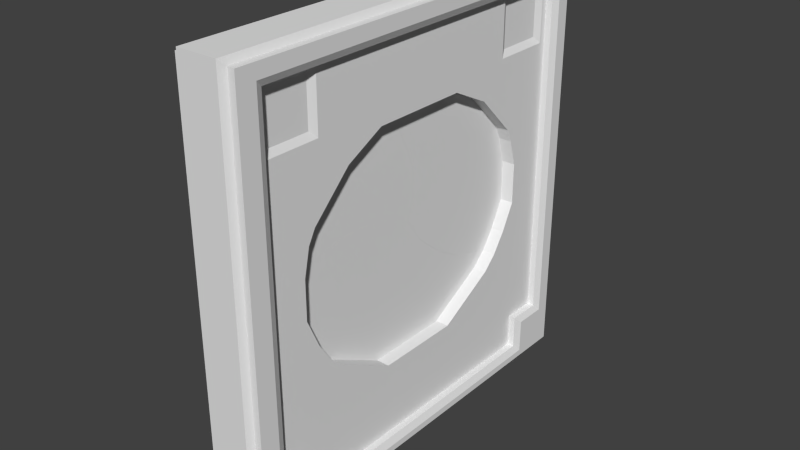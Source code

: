 # Source: door5.blend  (saved by Blender 2.72.0; exported with 4.5.12 LTS)
import bpy
from mathutils import Matrix  # noqa: F401  (used for matrix-valued properties, if any)

bpy.ops.wm.read_factory_settings(use_empty=True)
scene = bpy.context.scene
scene.name = 'Scene'

# ---- collections
col_collection_1 = bpy.data.collections.new('Collection 1'); scene.collection.children.link(col_collection_1)

# ---- materials (node trees are filled in below, after node groups)
mat_door_iris = bpy.data.materials.new('door_iris')
mat_door_iris.alpha_threshold = 0.0
mat_door_iris.use_transparent_shadow = False
mat_door_iris.roughness = 0.5

# ---- material node trees

# ---- world
world_world = bpy.data.worlds.new('World'); scene.world = world_world
world_world.color = (0.05088, 0.05088, 0.05088)
world_world.use_sun_shadow = False
world_world.sun_shadow_jitter_overblur = 0.0
world_world.cycles.sampling_method = 'MANUAL'
world_world.cycles.sample_map_resolution = 256

# ---- meshes
me_cube_001 = bpy.data.meshes.new('Cube.001')
me_cube_001.from_pydata([(-1.0, -6.013, -1.271), (-1.0, 5.474, -1.271), (1.0, 5.474, -1.271), (1.0, -6.013, -1.271), (-1.0, -6.013, 1.398), (-1.0, 5.474, 1.398), (1.0, 5.474, 1.398), (1.0, -6.013, 1.398)], [], [(4, 5, 1, 0), (5, 6, 2, 1), (6, 7, 3, 2), (7, 4, 0, 3), (0, 1, 2, 3), (7, 6, 5, 4)])
_uv = me_cube_001.uv_layers.new(name='UVMap')
_uv.uv.foreach_set('vector', [0.5024, 0.6581, 0.5148, 0.6581, 0.5148, 0.6705, 0.5024, 0.6705, 0.5024, 0.6581, 0.5148, 0.6581, 0.5148, 0.6705, 0.5024, 0.6705, 0.5024, 0.6581, 0.5148, 0.6581, 0.5148, 0.6705, 0.5024, 0.6705, 0.5024, 0.6581, 0.5148, 0.6581, 0.5148, 0.6705, 0.5024, 0.6705, 0.5024, 0.6581, 0.5148, 0.6581, 0.5148, 0.6705, 0.5024, 0.6705, 0.5024, 0.6581, 0.5148, 0.6581, 0.5148, 0.6705, 0.5024, 0.6705])
me_cube_001.materials.append(mat_door_iris)
me_cube_001.use_remesh_preserve_volume = False
me_cube_001.use_remesh_preserve_attributes = False
me_cube_001.use_mirror_vertex_groups = False
me_cube_001.update()
me_cube = bpy.data.meshes.new('Cube')
me_cube.from_pydata([(-1.0, -6.013, -1.271), (-1.0, 5.474, -1.271), (1.0, 5.474, -1.271), (1.0, -6.013, -1.271), (-1.0, -6.013, 1.398), (-1.0, 5.474, 1.398), (1.0, 5.474, 1.398), (1.0, -6.013, 1.398)], [], [(4, 5, 1, 0), (5, 6, 2, 1), (6, 7, 3, 2), (7, 4, 0, 3), (0, 1, 2, 3), (7, 6, 5, 4)])
_uv = me_cube.uv_layers.new(name='UVMap')
_uv.uv.foreach_set('vector', [0.5024, 0.6581, 0.5148, 0.6581, 0.5148, 0.6705, 0.5024, 0.6705, 0.5024, 0.6581, 0.5148, 0.6581, 0.5148, 0.6705, 0.5024, 0.6705, 0.5024, 0.6581, 0.5148, 0.6581, 0.5148, 0.6705, 0.5024, 0.6705, 0.5024, 0.6581, 0.5148, 0.6581, 0.5148, 0.6705, 0.5024, 0.6705, 0.5024, 0.6581, 0.5148, 0.6581, 0.5148, 0.6705, 0.5024, 0.6705, 0.5024, 0.6581, 0.5148, 0.6581, 0.5148, 0.6705, 0.5024, 0.6705])
me_cube.materials.append(mat_door_iris)
me_cube.use_remesh_preserve_volume = False
me_cube.use_remesh_preserve_attributes = False
me_cube.use_mirror_vertex_groups = False
me_cube.update()
me_plane_008 = bpy.data.meshes.new('Plane.008')
me_plane_008.from_pydata([(0.0, 0.1197, 0.0), (0.04005, 0.1197, 0.5613), (0.04005, -0.08202, 0.5613), (0.0, -0.08202, 0.0), (0.0, 0.28, 0.0), (0.04005, 0.28, 0.5613), (0.04005, -0.2419, 0.5613), (0.0, -0.2419, 0.0), (0.0, 0.561, 0.0), (0.0, -0.5198, 0.0), (0.04005, -0.5198, 0.7084), (0.04005, 0.561, 0.7187), (0.04005, -0.6039, 0.7529), (0.04005, 0.6357, 0.7606), (0.04005, -0.3336, 0.6099), (0.12, 0.1197, 0.5613), (0.12, -0.08202, 0.5613), (0.12, 0.28, 0.5613), (0.12, -0.2419, 0.5613), (0.12, -0.5198, 0.7084), (0.12, 0.561, 0.7187), (0.12, -0.6039, 0.7529), (0.12, 0.6357, 0.7606), (0.12, -0.3336, 0.6099), (0.12, 0.28, 0.1612), (0.12, -0.2419, 0.1612), (0.1599, 0.6357, 0.1187), (0.12, 0.6357, 0.1204), (0.12, 0.6357, 1.939e-09), (0.02581, 0.6357, 0.3617), (0.12, 0.6357, 0.1612), (0.0, 0.6357, 0.0), (0.1799, 0.6357, 0.07621), (0.02581, 0.6357, 0.3755), (0.1799, 0.6357, 0.03725), (0.12, 0.6357, 0.5613), (0.03589, 0.6357, 0.6735), (0.03589, 0.6357, 0.6481), (0.14, 0.6357, 0.03897), (0.0, -0.6039, 0.0), (0.12, -0.6039, 0.1204), (0.02861, -0.6039, 0.4817), (0.12, -0.6039, 1.939e-09), (0.1599, -0.6039, 0.1187), (0.02861, -0.6039, 0.4701), (0.02861, -0.6039, 0.4468), (0.12, -0.6039, 0.5613), (0.12, -0.6039, 0.1612), (0.1799, -0.6039, 0.07621), (0.03562, -0.6039, 0.6614), (0.1799, -0.6039, 0.03725), (0.02861, -0.6039, 0.4357), (0.03562, -0.6039, 0.6479), (0.02861, -0.6039, 0.4579), (0.14, -0.6039, 0.03897), (0.02608, -0.6039, 0.3656)], [], [(35, 22, 20, 17), (11, 5, 17, 20), (1, 2, 16, 15), (13, 11, 20, 22), (14, 10, 19, 23), (5, 1, 15, 17), (6, 14, 23, 18), (10, 12, 21, 19), (2, 6, 18, 16), (30, 35, 17, 24), (15, 16, 18, 25, 24, 17), (14, 51, 45), (6, 55, 51, 14), (52, 49, 10), (53, 44, 14), (53, 14, 45), (10, 14, 41, 52), (14, 44, 41), (12, 10, 49), (11, 36, 37), (11, 13, 36), (54, 38, 34, 50), (11, 37, 33, 5), (29, 31, 8, 4, 0, 3, 7, 9, 39, 55, 6, 2, 1, 5), (33, 29, 5), (34, 32, 48, 50), (40, 27, 30, 24, 25, 47), (46, 18, 23, 19, 21), (46, 47, 25, 18), (42, 28, 38, 54), (27, 40, 43, 26), (48, 32, 26, 43), (31, 28, 42, 39, 9, 7, 3, 0, 4, 8)])
_uv = me_plane_008.uv_layers.new(name='UVMap')
_uv.uv.foreach_set('vector', [0.7483, 0.2181, 0.7483, 0.2935, 0.7191, 0.2757, 0.6094, 0.2181, 0.4242, 0.7865, 0.463, 0.7865, 0.463, 0.8086, 0.4242, 0.8086, 0.4852, 0.7865, 0.513, 0.7865, 0.513, 0.8086, 0.4852, 0.8086, 0.4139, 0.7865, 0.4242, 0.7865, 0.4242, 0.8086, 0.4139, 0.8086, 0.5478, 0.7865, 0.5735, 0.7865, 0.5735, 0.8086, 0.5478, 0.8086, 0.463, 0.7865, 0.4852, 0.7865, 0.4852, 0.8086, 0.463, 0.8086, 0.5351, 0.7865, 0.5478, 0.7865, 0.5478, 0.8086, 0.5351, 0.8086, 0.5735, 0.7865, 0.5851, 0.7865, 0.5851, 0.8086, 0.5735, 0.8086, 0.513, 0.7865, 0.5351, 0.7865, 0.5351, 0.8086, 0.513, 0.8086, 0.7483, 0.06264, 0.7483, 0.2181, 0.6094, 0.2181, 0.6094, 0.06264, 0.5468, 0.2181, 0.468, 0.2181, 0.4055, 0.2181, 0.4055, 0.06264, 0.6094, 0.06264, 0.6094, 0.2181, 0.5591, 0.06403, 0.5666, 0.05918, 0.5666, 0.05949, 0.5566, 0.06268, 0.5666, 0.05723, 0.5666, 0.05918, 0.5591, 0.06403, 0.5666, 0.06508, 0.5666, 0.06546, 0.5643, 0.06677, 0.5666, 0.0598, 0.5666, 0.06014, 0.5591, 0.06403, 0.5666, 0.0598, 0.5591, 0.06403, 0.5666, 0.05949, 0.5643, 0.06677, 0.5591, 0.06403, 0.5666, 0.06046, 0.5666, 0.06508, 0.5591, 0.06403, 0.5666, 0.06014, 0.5666, 0.06046, 0.5666, 0.06801, 0.5643, 0.06677, 0.5666, 0.06546, 0.5342, 0.06706, 0.5321, 0.0658, 0.5321, 0.06509, 0.5342, 0.06706, 0.5321, 0.06822, 0.5321, 0.0658, 0.2641, 0.01514, 0.7483, 0.01514, 0.7484, 0.01514, 0.2641, 0.01514, 0.5342, 0.06706, 0.5321, 0.06509, 0.5321, 0.05751, 0.542, 0.06268, 0.5321, 0.05712, 0.5321, 0.04706, 0.5342, 0.04706, 0.542, 0.04706, 0.5465, 0.04706, 0.5521, 0.04706, 0.5566, 0.04706, 0.5643, 0.04706, 0.5666, 0.04706, 0.5666, 0.05723, 0.5566, 0.06268, 0.5521, 0.06268, 0.5465, 0.06268, 0.542, 0.06268, 0.5321, 0.05751, 0.5321, 0.05712, 0.542, 0.06268, 0.7484, 0.01514, 0.7484, 0.03129, 0.2641, 0.03129, 0.2641, 0.01514, 0.2641, 0.0468, 0.7483, 0.0468, 0.7483, 0.06264, 0.6094, 0.06264, 0.4055, 0.06264, 0.2641, 0.06264, 0.2641, 0.2181, 0.4055, 0.2181, 0.3697, 0.2335, 0.2969, 0.2726, 0.2641, 0.2905, 0.2641, 0.2181, 0.2641, 0.06264, 0.4055, 0.06264, 0.4055, 0.2181, 0.2641, 0.0, 0.7483, 0.0, 0.7483, 0.01514, 0.2641, 0.01514, 0.7483, 0.0468, 0.2641, 0.0468, 0.2641, 0.0468, 0.7484, 0.0468, 0.2641, 0.03129, 0.7484, 0.03129, 0.7484, 0.0468, 0.2641, 0.0468, 0.7483, 0.0, 0.7483, 0.0, 0.2641, 0.0, 0.2641, 0.0, 0.2969, 0.0, 0.4055, 0.0, 0.468, 0.0, 0.5468, 0.0, 0.6094, 0.0, 0.7191, 0.0])
me_plane_008.materials.append(mat_door_iris)
me_plane_008.use_remesh_preserve_volume = False
me_plane_008.use_remesh_preserve_attributes = False
me_plane_008.use_mirror_vertex_groups = False
me_plane_008.auto_texspace = False
me_plane_008.update()
me_plane_007 = bpy.data.meshes.new('Plane.007')
me_plane_007.from_pydata([(0.04005, 0.1197, 1.963), (0.04005, -0.08202, 1.963), (0.04005, 0.28, 1.963), (0.04005, -0.2419, 1.963), (0.04005, 0.561, 1.843), (0.04005, 0.3169, 1.963), (0.04005, -0.5198, 1.842), (0.04005, -0.2833, 1.963), (0.12, 0.1197, 1.963), (0.12, -0.08202, 1.963), (0.12, 0.28, 1.963), (0.12, -0.2419, 1.963), (0.12, 0.561, 1.843), (0.12, 0.3169, 1.963), (0.12, -0.5198, 1.842), (0.12, -0.2833, 1.963), (0.02681, 0.1197, 2.16), (0.03473, -0.3894, 2.042), (0.03549, -0.3968, 2.031), (0.03454, -0.3876, 2.045), (0.02681, 0.1727, 2.16), (0.03479, 0.4226, 2.041), (0.03182, 0.3916, 2.086), (0.03351, 0.4093, 2.06), (0.12, 0.4774, 1.963), (0.0354, 0.4289, 2.032), (0.03526, 0.4275, 2.034), (0.03499, 0.4387, 2.018), (0.03291, 0.403, 2.069), (0.12, -0.4411, 1.963), (0.03033, 0.3761, 2.108), (0.02681, 0.3186, 2.16), (0.03277, -0.3703, 2.071), (0.03461, 0.4207, 2.044), (0.02995, -0.343, 2.113), (0.03257, 0.3995, 2.074), (0.03338, -0.3762, 2.062), (0.0351, 0.4361, 2.022), (0.03536, -0.3955, 2.033), (0.03496, 0.4243, 2.039), (0.02681, -0.08202, 2.16), (0.03522, -0.4035, 2.02), (0.02681, -0.2696, 2.16), (0.03531, 0.431, 2.029), (0.02681, 0.3047, 2.16), (0.02681, -0.2419, 2.16), (0.03541, -0.3988, 2.028), (0.02681, -0.2843, 2.16), (0.02681, 0.28, 2.16), (0.02681, -0.1349, 2.16), (0.03441, 0.4186, 2.047), (0.02681, 0.053, 2.16), (0.03492, -0.3913, 2.039), (0.0322, 0.3956, 2.08), (0.02681, 0.3394, 2.16), (0.02681, -0.3124, 2.16), (0.12, 0.3394, 2.16), (0.12, -0.3124, 2.16)], [], [(5, 4, 12, 13), (0, 2, 10, 8), (7, 3, 11, 15), (2, 5, 13, 10), (6, 7, 15, 14), (1, 0, 8, 9), (3, 1, 9, 11), (0, 1, 40, 51), (5, 43, 37), (46, 7, 41), (45, 3, 7, 42), (46, 18, 7), (7, 6, 41), (0, 20, 48, 2), (26, 25, 5), (26, 5, 39), (21, 5, 33), (50, 5, 23), (28, 5, 35), (53, 5, 22), (30, 5, 31, 54), (20, 0, 16), (40, 1, 49), (47, 42, 7), (7, 34, 55, 47), (19, 7, 17), (52, 7, 38), (7, 19, 36), (44, 5, 2, 48), (5, 53, 35), (7, 18, 38), (7, 36, 32), (7, 32, 34), (5, 30, 22), (5, 50, 33), (5, 21, 39), (5, 28, 23), (49, 1, 3, 45), (5, 44, 31), (7, 52, 17), (25, 43, 5), (0, 51, 16), (4, 5, 27), (37, 27, 5), (29, 14, 15), (12, 24, 13), (24, 56, 57, 29, 15, 11, 9, 8, 10, 13)])
_uv = me_plane_007.uv_layers.new(name='UVMap')
_uv.uv.foreach_set('vector', [0.1355, 0.5259, 0.1355, 0.5406, 0.1451, 0.5406, 0.1451, 0.5259, 0.1444, 0.3915, 0.1444, 0.4011, 0.154, 0.4011, 0.154, 0.3915, 0.1444, 0.3672, 0.1444, 0.3697, 0.154, 0.3697, 0.154, 0.3672, 0.1444, 0.4011, 0.1444, 0.4033, 0.154, 0.4033, 0.154, 0.4011, 0.1355, 0.4756, 0.1355, 0.4898, 0.1451, 0.4898, 0.1451, 0.4756, 0.1444, 0.3793, 0.1444, 0.3915, 0.154, 0.3915, 0.154, 0.3793, 0.1444, 0.3697, 0.1444, 0.3793, 0.154, 0.3793, 0.154, 0.3697, 0.5465, 0.1017, 0.5521, 0.1017, 0.5521, 0.1072, 0.5484, 0.1072, 0.541, 0.1017, 0.5378, 0.1035, 0.5377, 0.1033, 0.5609, 0.1035, 0.5577, 0.1017, 0.5611, 0.1033, 0.5566, 0.1072, 0.5566, 0.1017, 0.5577, 0.1017, 0.5573, 0.1072, 0.5609, 0.1035, 0.5609, 0.1036, 0.5577, 0.1017, 0.5577, 0.1017, 0.5643, 0.0983, 0.5611, 0.1033, 0.5465, 0.1017, 0.545, 0.1072, 0.542, 0.1072, 0.542, 0.1017, 0.5379, 0.1037, 0.5379, 0.1036, 0.541, 0.1017, 0.5379, 0.1037, 0.541, 0.1017, 0.538, 0.1038, 0.5381, 0.1039, 0.541, 0.1017, 0.5381, 0.1039, 0.5382, 0.104, 0.541, 0.1017, 0.5384, 0.1044, 0.5386, 0.1046, 0.541, 0.1017, 0.5387, 0.1048, 0.5388, 0.1049, 0.541, 0.1017, 0.5389, 0.1051, 0.5394, 0.1057, 0.541, 0.1017, 0.541, 0.1072, 0.5404, 0.1072, 0.545, 0.1072, 0.5465, 0.1017, 0.5465, 0.1072, 0.5521, 0.1072, 0.5521, 0.1017, 0.5536, 0.1072, 0.5577, 0.1072, 0.5573, 0.1072, 0.5577, 0.1017, 0.5577, 0.1017, 0.5594, 0.1059, 0.5585, 0.1072, 0.5577, 0.1072, 0.5606, 0.104, 0.5577, 0.1017, 0.5607, 0.1039, 0.5607, 0.1038, 0.5577, 0.1017, 0.5608, 0.1036, 0.5577, 0.1017, 0.5606, 0.104, 0.5603, 0.1044, 0.5414, 0.1072, 0.541, 0.1017, 0.542, 0.1017, 0.542, 0.1072, 0.541, 0.1017, 0.5388, 0.1049, 0.5387, 0.1048, 0.5577, 0.1017, 0.5609, 0.1036, 0.5608, 0.1036, 0.5577, 0.1017, 0.5603, 0.1044, 0.5601, 0.1047, 0.5577, 0.1017, 0.5601, 0.1047, 0.5594, 0.1059, 0.541, 0.1017, 0.5394, 0.1057, 0.5389, 0.1051, 0.541, 0.1017, 0.5382, 0.104, 0.5381, 0.1039, 0.541, 0.1017, 0.5381, 0.1039, 0.538, 0.1038, 0.541, 0.1017, 0.5386, 0.1046, 0.5384, 0.1044, 0.5536, 0.1072, 0.5521, 0.1017, 0.5566, 0.1017, 0.5566, 0.1072, 0.541, 0.1017, 0.5414, 0.1072, 0.541, 0.1072, 0.5577, 0.1017, 0.5607, 0.1038, 0.5607, 0.1039, 0.5379, 0.1036, 0.5378, 0.1035, 0.541, 0.1017, 0.5465, 0.1017, 0.5484, 0.1072, 0.5465, 0.1072, 0.5342, 0.09834, 0.541, 0.1017, 0.5376, 0.1032, 0.5377, 0.1033, 0.5376, 0.1032, 0.541, 0.1017, 0.3277, 0.7659, 0.2969, 0.723, 0.3893, 0.7659, 0.7191, 0.7235, 0.6865, 0.7659, 0.6238, 0.7659, 0.6865, 0.7659, 0.6326, 0.8433, 0.378, 0.8433, 0.3277, 0.7659, 0.3893, 0.7659, 0.4055, 0.7659, 0.468, 0.7659, 0.5468, 0.7659, 0.6094, 0.7659, 0.6238, 0.7659])
me_plane_007.materials.append(mat_door_iris)
me_plane_007.use_remesh_preserve_volume = False
me_plane_007.use_remesh_preserve_attributes = False
me_plane_007.use_mirror_vertex_groups = False
me_plane_007.auto_texspace = False
me_plane_007.update()
me_plane_006 = bpy.data.meshes.new('Plane.006')
me_plane_006.from_pydata([(0.0, 0.7195, 0.8417), (0.0, 0.01884, 1.306), (0.0, 0.28, 1.023), (0.0, 0.1197, 1.159), (0.0, 0.561, 0.8908), (0.0, -0.3336, 0.6099), (0.0, -0.08202, 1.194), (0.0, -0.2419, 0.929), (-1.192e-07, 0.4418, 0.9259), (-1.192e-07, -0.1932, 1.033), (-1.192e-07, -0.3099, 0.7556), (0.04, 0.1197, 0.5613), (0.04, -0.08202, 0.5613), (0.04, 0.28, 0.5613), (0.04, -0.2419, 0.5613), (0.04, 0.561, 0.7187), (0.04, 0.6357, 0.7606), (0.04, 0.7195, 0.8417), (0.04, 0.01884, 1.306), (0.04, 0.28, 1.023), (0.04, 0.1197, 1.159), (0.04, 0.561, 0.8908), (0.04, -0.3336, 0.6099), (0.04, -0.08202, 1.194), (0.04, -0.2419, 0.929), (0.04, 0.4418, 0.9259), (0.04, -0.1932, 1.033), (0.04, -0.3099, 0.7556)], [], [(12, 11, 13, 15, 16, 17, 21, 25, 19, 20, 18, 23, 26, 24, 27, 22, 14), (6, 9, 26, 23), (8, 2, 19, 25), (3, 1, 18, 20), (1, 6, 23, 18), (10, 5, 22, 27), (9, 7, 24, 26), (4, 8, 25, 21), (2, 3, 20, 19), (0, 4, 21, 17), (7, 10, 27, 24)])
_uv = me_plane_006.uv_layers.new(name='UVMap')
_uv.uv.foreach_set('vector', [0.468, 0.2193, 0.5468, 0.2193, 0.6094, 0.2193, 0.7191, 0.2807, 0.7483, 0.297, 0.7811, 0.3286, 0.7191, 0.3478, 0.6726, 0.3615, 0.6094, 0.3994, 0.5468, 0.4523, 0.5074, 0.5098, 0.468, 0.466, 0.4245, 0.4033, 0.4055, 0.3627, 0.3789, 0.295, 0.3697, 0.2382, 0.4055, 0.2193, 0.468, 0.466, 0.4245, 0.4033, 0.4245, 0.4033, 0.468, 0.466, 0.6726, 0.3615, 0.6094, 0.3994, 0.6094, 0.3994, 0.6726, 0.3615, 0.5468, 0.4523, 0.5074, 0.5098, 0.5074, 0.5098, 0.5468, 0.4523, 0.5074, 0.5098, 0.468, 0.466, 0.468, 0.466, 0.5074, 0.5098, 0.3789, 0.295, 0.3697, 0.2382, 0.3697, 0.2382, 0.3789, 0.295, 0.4245, 0.4033, 0.4055, 0.3627, 0.4055, 0.3627, 0.4245, 0.4033, 0.7191, 0.3478, 0.6726, 0.3615, 0.6726, 0.3615, 0.7191, 0.3478, 0.6094, 0.3994, 0.5468, 0.4523, 0.5468, 0.4523, 0.6094, 0.3994, 0.7811, 0.3286, 0.7191, 0.3478, 0.7191, 0.3478, 0.7811, 0.3286, 0.4055, 0.3627, 0.3789, 0.295, 0.3789, 0.295, 0.4055, 0.3627])
me_plane_006.materials.append(mat_door_iris)
me_plane_006.use_remesh_preserve_volume = False
me_plane_006.use_remesh_preserve_attributes = False
me_plane_006.use_mirror_vertex_groups = False
me_plane_006.auto_texspace = False
me_plane_006.update()
me_plane_002 = bpy.data.meshes.new('Plane.002')
me_plane_002.from_pydata([(0.0, 0.01884, 1.306), (0.0, -0.8407, 1.326), (0.0, -0.5198, 1.415), (0.0, -0.08202, 1.359), (0.0, -0.2419, 1.403), (0.0, -0.3336, 0.6099), (0.0, -0.08202, 1.194), (0.0, -0.2419, 0.929), (-1.192e-07, -0.1932, 1.033), (0.0, -0.7619, 1.376), (-1.192e-07, -0.3099, 0.7556), (0.0, -0.4143, 1.427), (0.04, -0.5198, 0.7084), (0.04, -0.7619, 0.9512), (0.04, -0.8407, 1.128), (0.04, -0.6839, 0.8302), (0.04, -0.6039, 0.7529), (0.04, 0.01884, 1.306), (0.04, -0.8407, 1.326), (0.04, -0.5198, 1.415), (0.04, -0.08202, 1.359), (0.04, -0.2419, 1.403), (0.04, -0.3336, 0.6099), (0.04, -0.08202, 1.194), (0.04, -0.2419, 0.929), (0.04, -0.1932, 1.033), (0.04, -0.7619, 1.376), (0.04, -0.3099, 0.7556), (0.04, -0.4143, 1.427)], [], [(14, 13, 15, 16, 12, 22, 27, 24, 25, 23, 17, 20, 21, 28, 19, 26, 18), (2, 9, 26, 19), (10, 7, 24, 27), (7, 8, 25, 24), (0, 3, 20, 17), (11, 2, 19, 28), (3, 4, 21, 20), (5, 10, 27, 22), (9, 1, 18, 26), (8, 6, 23, 25), (6, 0, 17, 23), (4, 11, 28, 21)])
_uv = me_plane_002.uv_layers.new(name='UVMap')
_uv.uv.foreach_set('vector', [0.1716, 0.4403, 0.2024, 0.3713, 0.2328, 0.3241, 0.2641, 0.294, 0.2969, 0.2766, 0.3697, 0.2382, 0.3789, 0.295, 0.4055, 0.3627, 0.4245, 0.4033, 0.468, 0.466, 0.5074, 0.5098, 0.468, 0.5306, 0.4055, 0.5478, 0.3382, 0.5569, 0.2969, 0.5523, 0.2024, 0.5371, 0.1716, 0.5174, 0.2969, 0.5523, 0.2024, 0.5371, 0.2024, 0.5371, 0.2969, 0.5523, 0.3789, 0.295, 0.4055, 0.3627, 0.4055, 0.3627, 0.3789, 0.295, 0.4055, 0.3627, 0.4245, 0.4033, 0.4245, 0.4033, 0.4055, 0.3627, 0.5074, 0.5098, 0.468, 0.5306, 0.468, 0.5306, 0.5074, 0.5098, 0.3382, 0.5569, 0.2969, 0.5523, 0.2969, 0.5523, 0.3382, 0.5569, 0.468, 0.5306, 0.4055, 0.5478, 0.4055, 0.5478, 0.468, 0.5306, 0.3697, 0.2382, 0.3789, 0.295, 0.3789, 0.295, 0.3697, 0.2382, 0.2024, 0.5371, 0.1716, 0.5174, 0.1716, 0.5174, 0.2024, 0.5371, 0.4245, 0.4033, 0.468, 0.466, 0.468, 0.466, 0.4245, 0.4033, 0.468, 0.466, 0.5074, 0.5098, 0.5074, 0.5098, 0.468, 0.466, 0.4055, 0.5478, 0.3382, 0.5569, 0.3382, 0.5569, 0.4055, 0.5478])
me_plane_002.materials.append(mat_door_iris)
me_plane_002.use_remesh_preserve_volume = False
me_plane_002.use_remesh_preserve_attributes = False
me_plane_002.use_mirror_vertex_groups = False
me_plane_002.auto_texspace = False
me_plane_002.update()
me_plane_003 = bpy.data.meshes.new('Plane.003')
me_plane_003.from_pydata([(0.0, 0.01884, 1.306), (0.0, -0.8407, 1.326), (0.0, -0.5198, 1.415), (0.0, -0.08202, 1.359), (0.0, -0.2419, 1.403), (0.0, -0.7619, 1.376), (-2.98e-08, 0.05766, 1.442), (0.0, -0.1587, 1.963), (0.0, -0.08202, 1.893), (0.0, -0.06965, 1.882), (0.0, 0.06171, 1.585), (0.0, -0.4143, 1.427), (-1.192e-07, 0.02025, 1.707), (0.04, -0.2419, 1.963), (0.04, -0.8407, 1.363), (0.04, -0.7619, 1.605), (0.04, -0.5198, 1.842), (0.04, -0.2833, 1.963), (0.04, -0.8064, 1.523), (0.04, 0.01884, 1.306), (0.04, -0.8407, 1.326), (0.04, -0.5198, 1.415), (0.04, -0.08202, 1.359), (0.04, -0.2419, 1.403), (0.04, -0.7619, 1.376), (0.04, 0.05766, 1.442), (0.04, -0.1587, 1.963), (0.04, -0.08202, 1.893), (0.04, -0.06965, 1.882), (0.04, 0.06171, 1.585), (0.04, -0.4143, 1.427), (0.04, 0.02025, 1.707)], [], [(24, 21, 30, 23, 22, 19, 25, 29, 31, 28, 27, 26, 13, 17, 16, 15, 18, 14, 20), (9, 8, 27, 28), (4, 3, 22, 23), (1, 5, 24, 20), (0, 6, 25, 19), (10, 12, 31, 29), (11, 4, 23, 30), (8, 7, 26, 27), (5, 2, 21, 24), (6, 10, 29, 25), (3, 0, 19, 22), (12, 9, 28, 31), (2, 11, 30, 21)])
_uv = me_plane_003.uv_layers.new(name='UVMap')
_uv.uv.foreach_set('vector', [0.2024, 0.5371, 0.2969, 0.5523, 0.3382, 0.5569, 0.4055, 0.5478, 0.468, 0.5306, 0.5074, 0.5098, 0.5225, 0.5628, 0.5241, 0.6186, 0.5079, 0.666, 0.4728, 0.7345, 0.468, 0.7389, 0.438, 0.7659, 0.4055, 0.7659, 0.3893, 0.7659, 0.2969, 0.7187, 0.2024, 0.6263, 0.185, 0.5943, 0.1716, 0.532, 0.1716, 0.5174, 0.4728, 0.7345, 0.468, 0.7389, 0.468, 0.7389, 0.4728, 0.7345, 0.4055, 0.5478, 0.468, 0.5306, 0.468, 0.5306, 0.4055, 0.5478, 0.1716, 0.5174, 0.2024, 0.5371, 0.2024, 0.5371, 0.1716, 0.5174, 0.5074, 0.5098, 0.5225, 0.5628, 0.5225, 0.5628, 0.5074, 0.5098, 0.5241, 0.6186, 0.5079, 0.666, 0.5079, 0.666, 0.5241, 0.6186, 0.3382, 0.5569, 0.4055, 0.5478, 0.4055, 0.5478, 0.3382, 0.5569, 0.468, 0.7389, 0.438, 0.7659, 0.438, 0.7659, 0.468, 0.7389, 0.2024, 0.5371, 0.2969, 0.5523, 0.2969, 0.5523, 0.2024, 0.5371, 0.5225, 0.5628, 0.5241, 0.6186, 0.5241, 0.6186, 0.5225, 0.5628, 0.468, 0.5306, 0.5074, 0.5098, 0.5074, 0.5098, 0.468, 0.5306, 0.5079, 0.666, 0.4728, 0.7345, 0.4728, 0.7345, 0.5079, 0.666, 0.2969, 0.5523, 0.3382, 0.5569, 0.3382, 0.5569, 0.2969, 0.5523])
me_plane_003.materials.append(mat_door_iris)
me_plane_003.use_remesh_preserve_volume = False
me_plane_003.use_remesh_preserve_attributes = False
me_plane_003.use_mirror_vertex_groups = False
me_plane_003.auto_texspace = False
me_plane_003.update()
me_plane_004 = bpy.data.meshes.new('Plane.004')
me_plane_004.from_pydata([(0.0, 0.01884, 1.306), (-2.98e-08, 0.05766, 1.442), (0.0, -0.1587, 1.963), (0.0, -0.08202, 1.893), (0.0, -0.06965, 1.882), (0.0, 0.06171, 1.585), (-1.192e-07, 0.02025, 1.707), (0.0, 0.7187, 1.685), (0.0, 0.28, 1.324), (0.0, 0.1197, 1.301), (0.0, 0.561, 1.501), (1.192e-07, 0.2262, 1.304), (-1.192e-07, 0.4344, 1.401), (0.04, 0.1197, 1.963), (0.04, -0.08202, 1.963), (0.04, 0.28, 1.963), (0.04, 0.561, 1.843), (0.04, 0.3169, 1.963), (0.04, 0.01884, 1.306), (0.04, 0.05766, 1.442), (0.04, -0.1587, 1.963), (0.04, -0.08202, 1.893), (0.04, -0.06965, 1.882), (0.04, 0.06171, 1.585), (0.04, 0.02025, 1.707), (0.04, 0.7187, 1.685), (0.04, 0.28, 1.324), (0.04, 0.1197, 1.301), (0.04, 0.561, 1.501), (0.04, 0.2262, 1.304), (0.04, 0.4344, 1.401)], [], [(20, 21, 22, 24, 23, 19, 18, 27, 29, 26, 30, 28, 25, 16, 17, 15, 13, 14), (1, 0, 18, 19), (6, 5, 23, 24), (12, 10, 28, 30), (3, 4, 22, 21), (0, 9, 27, 18), (9, 11, 29, 27), (5, 1, 19, 23), (4, 6, 24, 22), (8, 12, 30, 26), (2, 3, 21, 20), (11, 8, 26, 29), (10, 7, 25, 28)])
_uv = me_plane_004.uv_layers.new(name='UVMap')
_uv.uv.foreach_set('vector', [0.438, 0.7659, 0.468, 0.7389, 0.4728, 0.7345, 0.5079, 0.666, 0.5241, 0.6186, 0.5225, 0.5628, 0.5074, 0.5098, 0.5468, 0.5076, 0.5884, 0.5089, 0.6094, 0.5169, 0.6697, 0.5469, 0.7191, 0.5858, 0.7808, 0.6575, 0.7191, 0.7193, 0.6238, 0.7659, 0.6094, 0.7659, 0.5468, 0.7659, 0.468, 0.7659, 0.5225, 0.5628, 0.5074, 0.5098, 0.5074, 0.5098, 0.5225, 0.5628, 0.5079, 0.666, 0.5241, 0.6186, 0.5241, 0.6186, 0.5079, 0.666, 0.6697, 0.5469, 0.7191, 0.5858, 0.7191, 0.5858, 0.6697, 0.5469, 0.468, 0.7389, 0.4728, 0.7345, 0.4728, 0.7345, 0.468, 0.7389, 0.5074, 0.5098, 0.5468, 0.5076, 0.5468, 0.5076, 0.5074, 0.5098, 0.5468, 0.5076, 0.5884, 0.5089, 0.5884, 0.5089, 0.5468, 0.5076, 0.5241, 0.6186, 0.5225, 0.5628, 0.5225, 0.5628, 0.5241, 0.6186, 0.4728, 0.7345, 0.5079, 0.666, 0.5079, 0.666, 0.4728, 0.7345, 0.6094, 0.5169, 0.6697, 0.5469, 0.6697, 0.5469, 0.6094, 0.5169, 0.438, 0.7659, 0.468, 0.7389, 0.468, 0.7389, 0.438, 0.7659, 0.5884, 0.5089, 0.6094, 0.5169, 0.6094, 0.5169, 0.5884, 0.5089, 0.7191, 0.5858, 0.7808, 0.6575, 0.7808, 0.6575, 0.7191, 0.5858])
me_plane_004.materials.append(mat_door_iris)
me_plane_004.use_remesh_preserve_volume = False
me_plane_004.use_remesh_preserve_attributes = False
me_plane_004.use_mirror_vertex_groups = False
me_plane_004.auto_texspace = False
me_plane_004.update()
me_plane_005 = bpy.data.meshes.new('Plane.005')
me_plane_005.from_pydata([(0.0, 0.7195, 0.8417), (0.0, 0.01884, 1.306), (0.0, 0.28, 1.023), (0.0, 0.1197, 1.159), (0.0, 0.561, 0.8908), (-1.192e-07, 0.4418, 0.9259), (0.0, 0.7187, 1.685), (0.0, 0.28, 1.324), (0.0, 0.1197, 1.301), (0.0, 0.561, 1.501), (1.192e-07, 0.2262, 1.304), (-1.192e-07, 0.4344, 1.401), (0.04, 0.8827, 1.119), (0.04, 0.7993, 0.9585), (0.04, 0.7195, 0.8417), (0.04, 0.8827, 1.365), (0.04, 0.7993, 1.604), (0.04, 0.8372, 1.523), (0.04, 0.01884, 1.306), (0.04, 0.28, 1.023), (0.04, 0.1197, 1.159), (0.04, 0.561, 0.8908), (0.04, 0.4418, 0.9259), (0.04, 0.7187, 1.685), (0.04, 0.28, 1.324), (0.04, 0.1197, 1.301), (0.04, 0.561, 1.501), (0.04, 0.2262, 1.304), (0.04, 0.4344, 1.401)], [], [(13, 12, 15, 17, 16, 23, 26, 28, 24, 27, 25, 18, 20, 19, 22, 21, 14), (7, 10, 27, 24), (6, 9, 26, 23), (5, 4, 21, 22), (3, 2, 19, 20), (9, 11, 28, 26), (4, 0, 14, 21), (8, 1, 18, 25), (10, 8, 25, 27), (2, 5, 22, 19), (1, 3, 20, 18), (11, 7, 24, 28)])
_uv = me_plane_005.uv_layers.new(name='UVMap')
_uv.uv.foreach_set('vector', [0.8122, 0.3742, 0.8448, 0.4368, 0.8448, 0.5328, 0.827, 0.5943, 0.8122, 0.6259, 0.7808, 0.6575, 0.7191, 0.5858, 0.6697, 0.5469, 0.6094, 0.5169, 0.5884, 0.5089, 0.5468, 0.5076, 0.5074, 0.5098, 0.5468, 0.4523, 0.6094, 0.3994, 0.6726, 0.3615, 0.7191, 0.3478, 0.7811, 0.3286, 0.6094, 0.5169, 0.5884, 0.5089, 0.5884, 0.5089, 0.6094, 0.5169, 0.7808, 0.6575, 0.7191, 0.5858, 0.7191, 0.5858, 0.7808, 0.6575, 0.6726, 0.3615, 0.7191, 0.3478, 0.7191, 0.3478, 0.6726, 0.3615, 0.5468, 0.4523, 0.6094, 0.3994, 0.6094, 0.3994, 0.5468, 0.4523, 0.7191, 0.5858, 0.6697, 0.5469, 0.6697, 0.5469, 0.7191, 0.5858, 0.7191, 0.3478, 0.7811, 0.3286, 0.7811, 0.3286, 0.7191, 0.3478, 0.5468, 0.5076, 0.5074, 0.5098, 0.5074, 0.5098, 0.5468, 0.5076, 0.5884, 0.5089, 0.5468, 0.5076, 0.5468, 0.5076, 0.5884, 0.5089, 0.6094, 0.3994, 0.6726, 0.3615, 0.6726, 0.3615, 0.6094, 0.3994, 0.5074, 0.5098, 0.5468, 0.4523, 0.5468, 0.4523, 0.5074, 0.5098, 0.6697, 0.5469, 0.6094, 0.5169, 0.6094, 0.5169, 0.6697, 0.5469])
me_plane_005.materials.append(mat_door_iris)
me_plane_005.use_remesh_preserve_volume = False
me_plane_005.use_remesh_preserve_attributes = False
me_plane_005.use_mirror_vertex_groups = False
me_plane_005.auto_texspace = False
me_plane_005.update()
me_plane = bpy.data.meshes.new('Plane')
me_plane.from_pydata([(0.0, -1.28, 0.0), (0.0, 1.28, 0.0), (0.0, -1.28, 2.56), (0.0, 1.28, 2.56), (0.0, -0.8407, 0.0), (0.0, -0.8407, 2.56), (0.0, 0.8827, 0.0), (0.0, 0.8827, 2.56), (0.0, -1.28, 1.963), (0.0, 1.28, 1.963), (0.0, -1.28, 0.5613), (0.0, 0.1197, 2.56), (0.0, -0.08202, 2.56), (0.0, 0.28, 2.56), (0.0, -0.2419, 2.56), (0.0, -0.7619, 2.56), (0.0, -0.7619, 0.0), (0.0, 0.7993, 0.0), (0.0, 0.7993, 2.56), (0.0, 0.561, 2.56), (0.0, -0.5198, 2.56), (0.04005, -0.7619, 0.9512), (0.04005, -0.8407, 1.128), (0.04005, 0.8827, 1.119), (0.04005, 0.7993, 0.9585), (0.04005, -0.6839, 0.8302), (0.04005, -0.6039, 0.7529), (0.04005, 0.6357, 0.7606), (0.04005, 0.7195, 0.8417), (0.04005, 0.561, 1.843), (0.04005, 0.8827, 1.365), (0.04005, 0.7993, 1.604), (0.04005, -0.8407, 1.363), (0.04005, -0.7619, 1.605), (0.04005, -0.5198, 1.842), (0.04005, 0.8372, 1.523), (0.04005, -0.8064, 1.523), (0.0, -0.2862, 2.56), (0.04005, 0.7187, 1.685), (0.12, -1.28, 1.939e-09), (0.12, 1.28, 1.939e-09), (0.12, -1.28, 2.56), (0.12, 1.28, 2.56), (0.12, -0.8407, 2.56), (0.12, 0.8827, 1.939e-09), (0.12, 0.8827, 2.56), (0.12, -1.28, 1.963), (0.12, 1.28, 1.963), (0.12, -0.8407, 1.963), (0.12, 0.8827, 1.963), (0.12, -1.28, 0.5613), (0.12, -0.8407, 0.5613), (0.12, 0.8827, 0.5613), (0.12, 0.1197, 2.56), (0.12, -0.08202, 2.56), (0.12, 0.28, 2.56), (0.12, -0.2419, 2.56), (0.12, 0.7993, 2.56), (0.12, 0.7993, 1.963), (0.12, 0.561, 2.56), (0.12, 0.561, 1.963), (0.12, -0.5198, 2.56), (0.12, -0.5198, 1.963), (0.12, -0.7619, 0.9512), (0.12, -0.8407, 1.128), (0.12, 0.8827, 1.119), (0.12, 0.7993, 0.9585), (0.12, -0.6839, 0.8302), (0.12, -0.6039, 0.7529), (0.12, 0.6357, 0.7606), (0.12, 0.7195, 0.8417), (0.12, 0.561, 1.843), (0.12, 0.8827, 1.365), (0.12, 0.7993, 1.604), (0.12, -0.8407, 1.363), (0.12, -0.7619, 1.605), (0.12, -0.5198, 1.842), (0.12, 0.8372, 1.523), (0.12, -0.8064, 1.523), (0.12, -0.2861, 2.56), (0.12, 0.7187, 1.685), (0.12, 0.3214, 2.56), (0.0, 0.3219, 2.56), (0.0, -1.28, 0.1204), (0.12, -1.28, 0.1204), (0.12, 0.8827, 0.1204), (0.0, 1.28, 2.401), (0.0, -1.28, 2.401), (0.12, 1.28, 2.401), (0.12, -0.8407, 2.401), (0.12, 0.8827, 2.401), (0.12, -1.28, 2.401), (0.12, 0.1197, 2.401), (0.12, -0.08202, 2.401), (0.12, 0.28, 2.401), (0.12, -0.2419, 2.401), (0.12, 0.7993, 2.401), (0.12, 0.561, 2.401), (0.12, -0.5198, 2.401), (0.12, -0.2854, 2.401), (0.12, 0.3202, 2.401), (0.0, 1.081, 2.56), (0.12, 1.081, 2.56), (0.12, 1.081, 1.963), (0.12, 1.081, 2.401), (0.0, 1.081, 0.0), (0.12, 1.081, 1.939e-09), (0.12, 1.081, 0.5613), (0.14, 0.8827, 0.03897), (0.0, -1.076, 0.0), (0.12, -1.076, 1.939e-09), (0.12, -1.076, 0.5613), (0.12, -0.9614, 0.3596), (0.0, -1.082, 2.56), (0.12, -1.082, 2.56), (0.12, -1.082, 1.963), (0.12, -1.082, 2.401), (0.12, 0.8827, 0.3596), (0.0, -1.28, 0.3596), (0.12, -1.28, 0.3596), (0.12, 1.081, 0.3596), (0.12, -1.076, 0.3596), (0.12, -0.6803, 2.56), (0.12, -0.6803, 1.963), (0.12, -0.6803, 2.401), (0.0, -1.28, 2.004), (0.12, -1.28, 2.004), (0.0, 1.28, 2.004), (0.12, 1.28, 2.004), (0.12, -0.8407, 2.004), (0.12, 0.8827, 2.004), (0.0, -1.28, 2.441), (0.12, 0.7993, 2.004), (0.12, 1.28, 2.441), (0.0, 1.28, 2.441), (0.12, 1.081, 2.004), (0.12, -1.082, 2.004), (0.12, -0.6803, 2.004), (0.0, 0.6802, 2.56), (0.12, 0.6802, 2.56), (0.12, 0.6802, 1.963), (0.12, 0.6802, 2.401), (0.12, 0.6802, 2.004), (0.0, 1.28, 2.041), (0.12, 1.28, 2.041), (0.12, -0.8407, 2.041), (0.12, 0.8827, 2.041), (0.12, -1.28, 2.441), (0.12, 0.7993, 2.041), (0.12, 1.081, 2.041), (0.12, -1.082, 2.041), (0.12, -0.6803, 2.041), (0.0, -1.28, 2.041), (0.12, -1.28, 2.041), (0.12, 0.6802, 2.041), (0.0, 0.7187, 2.56), (0.12, 0.7187, 2.56), (0.12, 0.7187, 1.963), (0.12, 0.7187, 2.401), (0.12, 0.7187, 2.004), (0.12, 0.7187, 2.041), (0.12, -0.7184, 2.56), (0.12, -0.7184, 1.963), (0.12, -0.7184, 2.401), (0.12, -0.7184, 2.004), (0.12, -0.7184, 2.041), (0.0, -0.8825, 0.0), (0.12, -0.8825, 0.5613), (0.12, -0.8825, 0.1204), (0.12, -0.8825, 0.3596), (0.0, -1.126, 2.56), (0.12, -1.126, 2.56), (0.0, -1.122, 0.0), (0.12, -1.122, 1.939e-09), (0.12, -0.916, 0.1204), (0.12, -0.916, 0.3596), (0.0, -0.916, 0.0), (0.12, -0.916, 1.939e-09), (0.12, 0.9171, 0.1204), (0.0, 0.9171, 0.0), (0.12, 0.9171, 1.939e-09), (0.12, 0.9171, 0.3596), (0.0, -1.28, 0.3233), (0.12, -1.28, 0.3233), (0.12, 0.8827, 0.3233), (0.12, 1.081, 0.3233), (0.12, -1.076, 0.3233), (0.12, -0.8825, 0.3233), (0.12, -0.916, 0.3233), (0.12, 0.9171, 0.3233), (0.0, -1.28, 0.2835), (0.12, -1.28, 0.2835), (0.0, 1.28, 0.2835), (0.12, 1.28, 0.2835), (0.12, 0.8827, 0.2835), (0.12, -0.8825, 0.2835), (0.12, -0.916, 0.2835), (0.12, 0.9171, 0.2835), (0.0, -1.28, 0.07793), (0.12, -1.28, 0.07793), (0.12, -0.9614, 0.3233), (0.0, -1.28, 0.1612), (0.12, -1.28, 0.1612), (0.12, 0.8827, 0.1612), (0.12, 1.28, 0.03897), (0.12, 0.9616, 0.3233), (0.12, -0.8825, 0.1612), (0.12, 0.9616, 0.3596), (0.12, -0.916, 0.1612), (0.12, 0.9171, 0.1612), (0.0, 1.242, 0.0), (0.12, 1.242, 1.939e-09), (0.14, 1.242, 2.441), (0.0, 1.242, 2.56), (0.12, 1.242, 2.56), (0.14, 1.242, 1.963), (0.14, 1.242, 2.401), (0.14, 1.242, 0.3596), (0.14, 1.242, 2.004), (0.14, 1.242, 2.041), (0.14, 1.242, 0.3233), (0.14, 1.242, 0.2835), (0.0, -1.24, 2.56), (0.12, -1.24, 2.56), (0.14, -1.24, 1.963), (0.14, -1.239, 0.5613), (0.14, -1.239, 0.1204), (0.14, -1.24, 2.401), (0.14, -1.239, 0.3596), (0.14, -1.24, 2.441), (0.14, -1.24, 2.004), (0.14, -1.24, 2.041), (0.0, -1.239, 0.0), (0.12, -1.239, 1.939e-09), (0.14, -1.239, 0.3233), (0.14, -1.239, 0.2835), (0.14, -1.239, 0.07793), (0.14, -1.239, 0.1612), (0.0, 1.28, 2.523), (0.12, 1.28, 2.523), (0.14, -0.8407, 2.523), (0.14, 0.8827, 2.523), (0.14, 0.1197, 2.523), (0.14, -0.08202, 2.523), (0.14, 0.28, 2.523), (0.14, -0.2419, 2.523), (0.14, 0.7993, 2.523), (0.14, 0.561, 2.523), (0.14, -0.5198, 2.523), (0.14, -0.286, 2.523), (0.14, 0.3212, 2.523), (0.12, -1.28, 2.523), (0.14, 1.081, 2.523), (0.14, -1.082, 2.523), (0.14, -0.6803, 2.523), (0.14, 0.6802, 2.523), (0.0, -1.28, 2.523), (0.14, 0.7187, 2.523), (0.14, -0.7184, 2.523), (0.14, -1.126, 2.523), (0.14, 1.242, 2.523), (0.14, -1.24, 2.523), (0.0, 1.162, 2.56), (0.12, 1.162, 2.56), (0.0, 1.28, 0.03897), (0.0, -1.28, 0.03897), (0.0, 1.162, 0.0), (0.12, 1.162, 1.939e-09), (0.14, 1.162, 2.523), (0.0, 1.121, 2.56), (0.12, 1.121, 2.56), (0.12, 1.121, 1.963), (0.12, 1.121, 2.401), (0.12, 1.121, 0.5613), (0.12, 1.121, 0.3596), (0.12, 1.121, 2.004), (0.12, 1.121, 2.041), (0.12, 1.121, 0.3233), (0.12, -1.28, 0.03897), (0.14, 1.121, 2.523), (0.0, 1.121, 0.0), (0.12, 1.121, 1.939e-09), (0.0, 1.28, 2.361), (0.12, 1.28, 2.361), (0.12, 1.081, 2.361), (0.12, 0.6802, 2.361), (0.12, 0.7187, 2.361), (0.14, 1.242, 2.361), (0.12, 1.121, 2.361), (0.0, 1.28, 2.082), (0.12, 1.28, 2.082), (0.12, 1.081, 2.082), (0.12, 0.6802, 2.082), (0.12, 0.7187, 2.082), (0.14, 1.242, 2.082), (0.12, 1.121, 2.082), (0.0, 1.039, 2.56), (0.12, 1.039, 2.56), (0.12, 1.039, 2.401), (0.12, 1.039, 2.004), (0.12, 1.039, 2.041), (0.14, 1.039, 2.523), (0.1, 1.039, 2.361), (0.1, 1.039, 2.082), (0.0, 0.759, 2.56), (0.12, 0.759, 2.56), (0.12, 0.759, 2.401), (0.12, 0.759, 2.004), (0.12, 0.759, 2.041), (0.14, 0.759, 2.523), (0.1, 0.759, 2.361), (0.1, 0.759, 2.082), (0.12, -0.7601, 2.56), (0.12, -0.7601, 2.401), (0.12, -0.7601, 2.004), (0.12, -0.7601, 2.041), (0.14, -0.7601, 2.523), (0.0, -1.041, 2.56), (0.12, -1.041, 2.56), (0.12, -1.041, 2.401), (0.12, -1.041, 2.004), (0.12, -1.041, 2.041), (0.14, -1.041, 2.523), (0.12, -1.082, 2.081), (0.12, -0.6803, 2.081), (0.0, -1.28, 2.081), (0.12, -1.28, 2.081), (0.12, -0.7184, 2.081), (0.14, -1.24, 2.081), (0.1, -0.7601, 2.081), (0.1, -1.041, 2.081), (0.12, -1.082, 2.358), (0.12, -0.6803, 2.358), (0.12, -0.7184, 2.358), (0.14, -1.24, 2.358), (0.1, -0.7601, 2.358), (0.1, -1.041, 2.358), (0.0, -1.28, 2.358), (0.12, -1.28, 2.358), (0.12, -0.961, 1.939e-09), (0.14, 1.081, 0.03897), (0.14, -1.076, 0.03897), (0.14, -0.9611, 0.03897), (0.14, -1.122, 0.03897), (0.14, -0.916, 0.03897), (0.14, 0.9171, 0.03897), (0.14, 1.242, 0.03897), (0.14, -1.239, 0.03897), (0.14, 1.162, 0.03897), (0.14, 1.121, 0.03897), (0.14, 0.9599, 0.03897), (0.1599, 0.8826, 0.1187), (0.1599, -0.8408, 2.399), (0.1599, 0.8826, 2.399), (0.1599, 0.1196, 2.399), (0.1599, -0.08215, 2.399), (0.1599, 0.2799, 2.399), (0.1599, -0.242, 2.399), (0.1599, 0.7992, 2.399), (0.1599, 0.5608, 2.399), (0.1599, -0.52, 2.399), (0.1599, -0.2855, 2.399), (0.1599, 0.3201, 2.399), (0.1599, 1.081, 2.399), (0.1799, 0.8826, 0.03725), (0.1599, -1.077, 0.5596), (0.1599, -1.082, 1.961), (0.1599, -1.082, 2.399), (0.1599, -1.077, 0.3578), (0.1599, -0.6804, 2.399), (0.1799, 0.3204, 2.439), (0.1799, 0.5608, 2.439), (0.1799, 0.7992, 2.439), (0.1799, 0.1196, 2.439), (0.1799, -0.08215, 2.439), (0.1599, -1.082, 2.002), (0.1599, 0.68, 2.399), (0.1799, 1.081, 2.439), (0.1799, -0.2857, 2.439), (0.1799, -0.52, 2.439), (0.1799, 0.8826, 2.439), (0.1799, -0.8408, 2.439), (0.1799, 0.2799, 2.439), (0.1799, -0.242, 2.439), (0.1599, -1.082, 2.039), (0.1799, -1.082, 2.439), (0.1599, 0.7186, 2.399), (0.1799, -0.6804, 2.439), (0.1599, -0.7186, 2.399), (0.1599, -0.8826, 0.1187), (0.1799, 0.68, 2.439), (0.1799, 0.7186, 2.439), (0.1799, -0.7186, 2.439), (0.1799, -1.126, 1.961), (0.1799, -1.122, 0.5596), (0.1799, 0.9615, 0.2818), (0.1799, -1.126, 2.399), (0.1799, -1.122, 0.3578), (0.1799, -1.126, 2.439), (0.1799, -1.126, 2.002), (0.1799, -1.126, 2.039), (0.1599, -0.9162, 0.1187), (0.1599, 0.9169, 0.1187), (0.1599, 1.081, 0.3216), (0.1599, -1.077, 0.3216), (0.1799, -1.122, 0.3216), (0.1599, -0.9162, 0.3216), (0.1599, 0.9169, 0.3216), (0.1799, 1.081, 0.2818), (0.1799, -1.077, 0.2818), (0.1799, -1.122, 0.2818), (0.1599, -0.9162, 0.2818), (0.1599, 0.9169, 0.2818), (0.1799, 0.8826, 0.07621), (0.1799, -0.9616, 0.2818), (0.1799, -0.8826, 0.07621), (0.1599, -0.9616, 0.3216), (0.1799, -0.9162, 0.07621), (0.1799, 0.9169, 0.07621), (0.1599, 0.9615, 0.3216), (0.1599, -0.9162, 0.1595), (0.1599, 0.9169, 0.1595), (0.1799, 1.242, 2.439), (0.1799, 1.242, 1.961), (0.1799, 1.242, 2.399), (0.1799, 1.242, 0.3578), (0.1799, 1.242, 2.002), (0.1799, 1.242, 2.039), (0.1799, 1.242, 0.3216), (0.1799, 1.242, 0.2818), (0.1799, -1.24, 1.961), (0.1799, -1.239, 0.5596), (0.1799, -1.239, 0.1187), (0.1799, -1.24, 2.399), (0.1799, -1.239, 0.3578), (0.1799, -1.24, 2.439), (0.1799, -1.24, 2.002), (0.1799, -1.24, 2.039), (0.1799, -1.239, 0.3216), (0.1799, -1.239, 0.2818), (0.1799, -1.239, 0.07621), (0.1799, -1.239, 0.1595), (0.1799, -0.8408, 2.521), (0.1799, 0.8826, 2.521), (0.1799, 0.1196, 2.521), (0.1799, -0.08215, 2.521), (0.1799, 0.2799, 2.521), (0.1799, -0.242, 2.521), (0.1799, 0.7992, 2.521), (0.1799, 0.5608, 2.521), (0.1799, -0.52, 2.521), (0.1799, -0.2861, 2.521), (0.1799, 0.321, 2.521), (0.1799, 1.081, 2.521), (0.1799, -1.082, 2.521), (0.1799, -0.6804, 2.521), (0.1799, 0.68, 2.521), (0.1799, 0.7186, 2.521), (0.1799, -0.7186, 2.521), (0.1799, -1.126, 2.521), (0.1799, 1.242, 2.521), (0.1799, -1.24, 2.521), (0.1799, 1.161, 2.439), (0.1799, 1.161, 1.961), (0.1799, 1.161, 2.399), (0.1799, 1.161, 0.5596), (0.1799, 1.161, 0.3578), (0.1799, 1.161, 2.002), (0.1799, 1.161, 2.039), (0.1799, 1.161, 0.3216), (0.1799, 1.161, 0.2818), (0.1799, 1.161, 2.521), (0.1799, 1.121, 2.439), (0.1599, 1.121, 1.961), (0.1599, 1.121, 2.399), (0.1599, 1.121, 0.5596), (0.1599, 1.121, 0.3578), (0.1599, 1.121, 2.002), (0.1599, 1.121, 2.039), (0.1599, 1.121, 0.3216), (0.1799, 1.121, 0.2818), (0.1799, 1.121, 2.521), (0.1799, 1.242, 2.359), (0.1799, 1.161, 2.359), (0.1599, 1.121, 2.359), (0.1799, 1.242, 2.08), (0.1799, 1.161, 2.08), (0.1599, 1.121, 2.08), (0.1599, 1.039, 2.399), (0.1799, 1.039, 2.439), (0.1799, 1.039, 2.521), (0.1799, 0.7589, 2.439), (0.1599, 0.7589, 2.399), (0.1799, 0.7589, 2.521), (0.1599, -0.7602, 2.399), (0.1799, -0.7602, 2.439), (0.1799, -0.7602, 2.521), (0.1599, -1.041, 2.399), (0.1799, -1.041, 2.439), (0.1799, -1.041, 2.521), (0.1599, -1.082, 2.08), (0.1799, -1.126, 2.08), (0.1799, -1.24, 2.08), (0.1599, -1.082, 2.356), (0.1799, -1.126, 2.356), (0.1799, -1.24, 2.356), (0.1799, -0.9613, 0.1188), (0.1799, -0.9613, 0.07576), (0.1799, 1.081, 0.03725), (0.1799, -1.077, 0.03725), (0.1799, -0.9612, 0.03725), (0.1799, -1.122, 0.03725), (0.1799, -0.9162, 0.03725), (0.1799, 0.9169, 0.03725), (0.1799, 1.242, 0.03725), (0.1799, -1.239, 0.03725), (0.1799, 1.161, 0.03725), (0.1799, 1.121, 0.03725), (0.1799, 0.9597, 0.07748), (0.1799, 0.9601, 0.1184), (0.1799, 0.9598, 0.03725), (0.02681, 0.1197, 2.16), (0.03473, -0.3894, 2.042), (0.03549, -0.3968, 2.031), (0.03454, -0.3876, 2.045), (0.02681, 0.1727, 2.16), (0.03479, 0.4226, 2.041), (0.03182, 0.3916, 2.086), (0.03351, 0.4093, 2.06), (0.12, 0.4774, 1.963), (0.0354, 0.4289, 2.032), (0.03526, 0.4275, 2.034), (0.03499, 0.4387, 2.018), (0.03291, 0.403, 2.069), (0.12, -0.4411, 1.963), (0.03033, 0.3761, 2.108), (0.02681, 0.3186, 2.16), (0.03277, -0.3703, 2.071), (0.03461, 0.4207, 2.044), (0.02995, -0.343, 2.113), (0.03257, 0.3995, 2.074), (0.03338, -0.3762, 2.062), (0.0351, 0.4361, 2.022), (0.03536, -0.3955, 2.033), (0.03496, 0.4243, 2.039), (0.02681, -0.08202, 2.16), (0.03522, -0.4035, 2.02), (0.02681, -0.2696, 2.16), (0.03531, 0.431, 2.029), (0.02681, 0.3047, 2.16), (0.02681, -0.2419, 2.16), (0.03541, -0.3988, 2.028), (0.02681, -0.2843, 2.16), (0.02681, 0.28, 2.16), (0.02681, -0.1349, 2.16), (0.03441, 0.4186, 2.047), (0.02681, 0.053, 2.16), (0.03492, -0.3913, 2.039), (0.0322, 0.3956, 2.08), (0.02681, 0.3394, 2.16), (0.02681, -0.3124, 2.16), (0.12, 0.3394, 2.16), (0.12, -0.3124, 2.16), (0.1599, 0.6357, 0.1187), (0.12, 0.6357, 0.1204), (0.12, 0.6357, 1.939e-09), (0.02581, 0.6357, 0.3617), (0.12, 0.6357, 0.1612), (0.0, 0.6357, 0.0), (0.1799, 0.6357, 0.07621), (0.02581, 0.6357, 0.3755), (0.1799, 0.6357, 0.03725), (0.12, 0.6357, 0.5613), (0.03589, 0.6357, 0.6735), (0.03589, 0.6357, 0.6481), (0.14, 0.6357, 0.03897), (0.0, -0.6039, 0.0), (0.12, -0.6039, 0.1204), (0.02861, -0.6039, 0.4817), (0.12, -0.6039, 1.939e-09), (0.1599, -0.6039, 0.1187), (0.02861, -0.6039, 0.4701), (0.02861, -0.6039, 0.4468), (0.12, -0.6039, 0.5613), (0.12, -0.6039, 0.1612), (0.1799, -0.6039, 0.07621), (0.03562, -0.6039, 0.6614), (0.1799, -0.6039, 0.03725), (0.02861, -0.6039, 0.4357), (0.03562, -0.6039, 0.6479), (0.02861, -0.6039, 0.4579), (0.14, -0.6039, 0.03897), (0.02608, -0.6039, 0.3656)], [], [(260, 239, 42), (367, 385, 398), (362, 359, 371, 370), (111, 167, 51, 64, 74, 48, 115), (359, 376, 390, 371), (355, 354, 373, 374), (357, 355, 374, 383), (356, 362, 370, 382), (507, 417, 401), (405, 404, 368, 397), (51, 583, 68, 67, 63, 64), (92, 93, 95, 99, 98, 124, 332, 324, 151, 137, 123, 62, 534, 562, 561, 529, 60, 140, 142, 154, 292, 285, 141, 97, 100, 94), (49, 58, 157, 140, 60, 529, 71, 80, 73, 77, 72), (36, 33, 75, 78), (110, 339, 342, 341, 343, 347, 233, 173), (33, 34, 76, 75), (94, 100, 362, 356), (345, 180, 106, 281, 267, 211, 346, 348, 349, 340, 350), (23, 24, 66, 65), (32, 36, 78, 74), (25, 21, 63, 67), (29, 38, 80, 71), (21, 22, 64, 63), (28, 27, 69, 70), (26, 25, 67, 68), (576, 579, 177, 339, 110, 173, 233, 39, 0, 232, 172, 109, 176, 166, 4, 16), (24, 28, 70, 66), (369, 360, 379, 387), (35, 30, 72, 77), (30, 23, 65, 72), (38, 31, 73, 80), (31, 35, 77, 73), (108, 44, 180, 345), (8, 10, 118, 182, 190, 201, 83, 198, 265, 0, 39, 278, 199, 84, 202, 191, 183, 119, 50, 46, 126, 153, 326, 338, 91, 147, 251, 41, 2, 256, 131, 87, 337, 325, 152, 125), (22, 32, 74, 64), (376, 386, 391, 390), (497, 352, 381, 498), (168, 577, 584, 206), (315, 165, 329), (251, 261, 41), (148, 146, 300, 303, 311, 308), (221, 220, 428, 429), (259, 261, 461, 459), (271, 273, 475, 473), (388, 369, 387, 392), (226, 236, 440, 432), (302, 284, 104), (51, 167, 169, 187, 195, 206, 584, 583), (243, 245, 447, 445), (85, 178, 203), (360, 361, 378, 379), (349, 348, 516, 517), (89, 313, 494, 352), (52, 107, 103, 49, 72, 65), (205, 185, 120, 207), (218, 219, 427, 426), (393, 366, 375, 399), (333, 332, 124, 163), (316, 240, 442, 496), (163, 124, 369, 388), (225, 228, 434, 431), (242, 243, 445, 444), (98, 99, 361, 360), (216, 212, 422, 424), (58, 49, 103, 135, 299, 130, 132, 307, 159, 142, 140, 157), (257, 255, 456, 457), (241, 246, 448, 443), (348, 346, 514, 516), (394, 365, 366, 393), (111, 115, 366, 365), (100, 97, 359, 362), (320, 129, 145, 321), (132, 130, 146, 148), (237, 226, 432, 441), (307, 132, 148, 308), (215, 218, 426, 423), (255, 247, 449, 456), (299, 135, 149, 300), (260, 268, 471, 460), (137, 151, 165), (504, 503, 367, 396), (285, 286, 158, 141), (115, 48, 162, 123, 137, 164, 314, 129, 320, 136), (142, 159, 160), (361, 357, 383, 378), (335, 333, 163), (258, 316, 496, 458), (314, 164, 165, 315), (177, 579, 591, 344), (188, 187, 169), (62, 123, 162, 48, 74, 78, 75, 76, 534), (108, 345, 513, 364), (354, 356, 382, 373), (331, 116, 367, 503), (200, 188, 175, 112), (189, 181, 117), (322, 253, 454, 499), (97, 141, 376, 359), (196, 195, 187, 188), (236, 347, 515, 440), (197, 189, 184), (175, 169, 167, 111, 121, 112), (181, 207, 120, 107, 52, 117), (124, 98, 360, 369), (208, 206, 195, 196), (175, 188, 169), (185, 277, 120), (203, 209, 197, 194), (220, 217, 425, 428), (208, 174, 206), (186, 200, 112, 121), (254, 258, 458, 455), (188, 200, 416, 406), (174, 168, 206), (189, 205, 207, 181), (136, 150, 384, 375), (178, 209, 203), (268, 260, 214, 263), (341, 342, 510, 509), (235, 237, 441, 439), (99, 95, 357, 361), (261, 223, 41), (342, 344, 512, 510), (476, 466, 465, 475), (511, 509, 510, 507, 506, 414, 409, 410, 439, 441, 432, 440, 515), (412, 395, 407), (414, 506, 401, 420, 411), (395, 419, 407), (482, 424, 422, 462, 464, 483, 486, 468, 467, 463, 465, 466, 469, 470, 429, 428, 425, 423, 426, 427, 485), (395, 408, 403, 419), (520, 508, 517, 516, 514, 429, 470, 480, 408, 395, 519, 518), (397, 394, 393, 399, 400, 501, 504, 396, 398, 435, 433, 505, 502, 437, 436, 430, 431, 434, 438, 439, 410, 405), (415, 585, 580, 389), (416, 414, 406), (358, 353, 380, 372), (462, 422, 460, 471), (435, 398, 459, 461), (405, 410, 404), (238, 3, 42, 239, 133, 88, 283, 290, 144, 128, 47, 193, 204, 40, 1, 264, 192, 9, 127, 143, 289, 282, 86, 134), (414, 411, 406), (472, 474, 462), (253, 259, 459, 454), (240, 322, 499, 442), (193, 221, 346, 204), (339, 177, 344, 342), (246, 309, 493, 448), (268, 279, 481, 471), (200, 186, 404, 416), (328, 231, 437, 502), (168, 174, 401, 389), (261, 229, 435, 461), (347, 343, 511, 515), (234, 235, 439, 438), (334, 328, 502, 505), (40, 204, 346), (322, 240, 316, 258, 254, 248, 249, 245, 243, 242, 244, 250, 247, 255, 257, 309, 246, 241, 301, 252, 279, 268, 263, 270, 102, 297, 45, 57, 305, 156, 139, 59, 81, 55, 53, 54, 56, 79, 61, 122, 161, 312, 43, 318, 114, 171, 223, 261, 259, 253), (92, 94, 356, 354), (506, 507, 401), (107, 273, 271, 103), (120, 274, 273, 107), (284, 288, 272, 104), (277, 274, 120), (103, 271, 275, 135), (577, 168, 389, 580), (135, 275, 276, 149), (287, 216, 424, 482), (399, 375, 384, 400), (214, 260, 42), (302, 298, 90, 96, 306, 310), (303, 291, 284, 302), (292, 293, 286, 285), (301, 241, 443, 490), (291, 295, 288, 284), (323, 150, 330), (321, 145, 315, 329, 330), (149, 291, 303), (154, 160, 293, 292), (116, 319, 497, 367), (149, 276, 295, 291), (212, 260, 460, 422), (95, 93, 355, 357), (488, 363, 377, 489), (231, 230, 436, 437), (130, 299, 300, 146), (409, 414, 416, 404), (217, 215, 423, 425), (164, 137, 165), (397, 368, 365, 394), (310, 306, 158), (159, 307, 308, 160), (250, 244, 446, 452), (410, 409, 404), (293, 311, 310, 286), (160, 308, 311), (141, 158, 386, 376), (492, 358, 372, 491), (313, 335, 163), (129, 314, 315, 145), (484, 483, 464, 474), (494, 388, 392, 495), (336, 319, 116), (178, 85, 351, 402), (136, 320, 321, 150), (475, 465, 463, 473), (331, 336, 116), (209, 178, 402, 421), (165, 151, 324, 327), (165, 327, 329), (336, 335, 313, 89, 319), (150, 321, 330), (303, 302, 310, 311), (276, 275, 477, 478), (327, 324, 332, 333), (329, 327, 333, 335), (323, 330, 336, 331), (330, 329, 335, 336), (286, 310, 158), (293, 160, 311), (154, 142, 160), (300, 149, 303), (184, 189, 117), (313, 163, 388, 494), (228, 225, 224, 230, 231, 328, 334, 227, 229, 261, 251, 147, 91, 338, 326, 153, 126, 46, 50, 119, 183, 191, 202, 84, 199, 278, 347, 236, 226, 237, 235, 234), (39, 233, 347, 278), (211, 40, 346), (343, 341, 509, 511), (47, 128, 144, 290, 283, 88, 133, 239, 260, 212, 216, 287, 294, 219, 218, 215, 217, 220, 221, 193), (13, 11, 12, 14, 37, 20, 15, 5, 317, 113, 170, 222, 2, 41, 223, 171, 114, 318, 43, 312, 161, 122, 61, 79, 56, 54, 53, 55, 81, 59, 139, 156, 305, 57, 45, 297, 102, 270, 263, 214, 42, 3, 213, 262, 269, 101, 296, 7, 18, 304, 155, 138, 19, 82), (194, 197, 184), (93, 92, 354, 355), (298, 302, 104), (197, 209, 421, 412), (229, 227, 433, 435), (248, 254, 455, 450), (479, 469, 466, 476), (473, 463, 467, 477), (474, 464, 462), (477, 467, 468, 478), (470, 469, 479), (587, 585, 415, 417, 507, 510, 512), (363, 474, 472), (408, 480, 479, 403), (487, 486, 483, 484), (478, 468, 486, 487), (417, 415, 389, 401), (353, 488, 489, 380), (396, 367, 398), (377, 363, 472), (386, 492, 491, 391), (352, 494, 495, 381), (367, 497, 498, 385), (400, 384, 500, 501), (501, 500, 503, 504), (480, 470, 479), (498, 381, 495, 392, 387, 379, 378, 383, 374, 373, 382, 370, 371, 390, 391, 491, 372, 380, 489, 377, 472, 462, 471, 481, 453, 490, 443, 448, 493, 457, 456, 449, 452, 446, 444, 445, 447, 451, 450, 455, 458, 496, 442, 499, 454, 459, 398, 385), (518, 519, 402), (418, 518, 402), (519, 395, 412, 421, 402), (418, 402, 351, 413), (340, 349, 517, 508), (244, 242, 444, 446), (115, 136, 375, 366), (298, 104, 363, 488), (273, 274, 476, 475), (279, 252, 453, 481), (346, 221, 429, 514), (294, 287, 482, 485), (245, 249, 451, 447), (227, 334, 505, 433), (185, 205, 419, 403), (272, 288, 484, 474), (121, 111, 365, 368), (150, 323, 500, 384), (196, 188, 406, 411), (309, 257, 457, 493), (224, 225, 431, 430), (575, 108, 364, 571), (274, 277, 479, 476), (219, 294, 485, 427), (189, 197, 412, 407), (158, 306, 492, 386), (350, 340, 508, 520), (288, 295, 487, 484), (247, 250, 452, 449), (186, 121, 368, 404), (323, 331, 503, 500), (228, 234, 438, 434), (90, 298, 488, 353), (275, 271, 473, 477), (277, 185, 403, 479), (104, 272, 474, 363), (319, 89, 352, 497), (249, 248, 450, 451), (252, 301, 490, 453), (230, 224, 430, 436), (208, 196, 411, 420), (96, 90, 353, 358), (345, 350, 520, 513), (174, 208, 420, 401), (295, 276, 478, 487), (205, 189, 407, 419), (306, 96, 358, 492), (210, 266, 280, 105, 179, 6, 17, 568, 566, 1), (35, 31, 9), (8, 32, 10), (33, 36, 8), (25, 26, 10), (34, 8, 125), (36, 32, 8), (32, 22, 10), (182, 26, 190), (118, 26, 182), (34, 337, 87), (21, 25, 10), (152, 34, 125), (131, 34, 87), (325, 34, 152), (33, 8, 34), (22, 21, 10), (26, 118, 10), (337, 34, 325), (574, 264, 570), (27, 192, 573), (29, 282, 289), (28, 192, 27), (289, 143, 29), (24, 192, 28), (38, 29, 127), (23, 192, 24), (29, 143, 127), (192, 23, 9), (14, 550, 547), (269, 526, 538, 101), (264, 1, 566, 570), (282, 29, 86), (38, 127, 9), (23, 30, 9), (30, 35, 9), (31, 38, 9), (573, 192, 264, 574), (12, 545, 554, 14), (13, 549, 553), (555, 296, 101, 538), (3, 238, 548, 530), (213, 531, 544, 262), (13, 525, 521, 11), (524, 317, 5, 541), (535, 19, 138, 527), (557, 170, 113, 522), (548, 238, 134, 542), (317, 524, 522, 113), (213, 3, 530, 531), (170, 557, 543, 222), (19, 535, 559, 536, 82), (537, 15, 20, 539), (549, 13, 82, 536), (256, 551, 546, 131), (34, 131, 546), (525, 13, 553), (155, 558, 527, 138), (541, 5, 15, 537), (14, 554, 550), (86, 29, 532), (556, 545, 12), (134, 86, 532, 542), (256, 2, 523, 551), (18, 533, 540, 304), (523, 2, 222, 543), (539, 20, 37, 552, 560), (533, 18, 7, 528), (296, 555, 528, 7), (37, 14, 547, 552), (558, 155, 304, 540), (526, 269, 262, 544), (556, 12, 11, 521), (513, 520, 518, 418, 413, 569, 571, 364), (117, 52, 572, 567, 203, 194, 184), (564, 85, 203, 567), (52, 65, 66, 70, 69, 572), (85, 564, 563, 351), (565, 44, 108, 575), (569, 413, 351, 563), (17, 6, 179, 105, 280, 266, 210, 1, 40, 211, 267, 281, 106, 180, 44, 565, 568), (190, 26, 586), (592, 576, 16, 4, 166, 176, 109, 172, 232, 0), (588, 0, 265, 582), (344, 591, 587, 512), (589, 578, 201), (201, 190, 586, 589), (592, 0, 588), (198, 83, 581, 590), (198, 590, 582, 265), (581, 83, 201, 578)])
_uv = me_plane.uv_layers.new(name='UVMap')
_uv.uv.foreach_set('vector', [0.9851, 0.9854, 1.0, 0.9854, 1.0, 1.0, 0.07729, 0.9375, 0.07729, 0.9532, 0.06011, 0.9532, 0.6251, 0.9375, 0.7191, 0.9375, 0.7191, 0.9532, 0.6252, 0.9532, 0.07953, 0.2181, 0.1553, 0.2181, 0.1716, 0.2181, 0.1716, 0.4403, 0.1716, 0.532, 0.1716, 0.7659, 0.07729, 0.7659, 0.7191, 0.9375, 0.7657, 0.9375, 0.7657, 0.9532, 0.7191, 0.9532, 0.468, 0.9375, 0.5468, 0.9375, 0.5468, 0.9532, 0.468, 0.9532, 0.4055, 0.9375, 0.468, 0.9375, 0.468, 0.9532, 0.4055, 0.9532, 0.6094, 0.9375, 0.6251, 0.9375, 0.6252, 0.9532, 0.6094, 0.9532, 0.1246, 0.03011, 0.1422, 0.03129, 0.1422, 0.0468, 0.06186, 0.1257, 0.07953, 0.1257, 0.07953, 0.1397, 0.06186, 0.1397, 0.1716, 0.2181, 0.2641, 0.2181, 0.2641, 0.2905, 0.2328, 0.3206, 0.2024, 0.3678, 0.1716, 0.4368, 0.5468, 0.9375, 0.468, 0.9375, 0.4055, 0.9375, 0.3885, 0.9375, 0.2969, 0.9375, 0.2343, 0.9375, 0.2343, 0.9209, 0.2343, 0.8124, 0.2343, 0.7966, 0.2343, 0.7819, 0.2343, 0.7659, 0.2969, 0.7659, 0.3277, 0.7659, 0.378, 0.8433, 0.6326, 0.8433, 0.6865, 0.7659, 0.7191, 0.7659, 0.7657, 0.7659, 0.7657, 0.7819, 0.7657, 0.7966, 0.7657, 0.8126, 0.7657, 0.9219, 0.7657, 0.9375, 0.7191, 0.9375, 0.6251, 0.9375, 0.6094, 0.9375, 0.8448, 0.7659, 0.8122, 0.7659, 0.7807, 0.7659, 0.7657, 0.7659, 0.7191, 0.7659, 0.6865, 0.7659, 0.7191, 0.7235, 0.7808, 0.6617, 0.8122, 0.6301, 0.827, 0.5985, 0.8448, 0.537, 0.1567, 0.6305, 0.1567, 0.6332, 0.1664, 0.6332, 0.1664, 0.6305, 0.07953, 0.0, 0.1246, 0.0, 0.1246, 0.01514, 0.07953, 0.01514, 0.06186, 0.01514, 0.0162, 0.01514, 0.0162, 0.0, 0.06186, 0.0, 0.1355, 0.461, 0.1355, 0.4756, 0.1451, 0.4756, 0.1451, 0.461, 0.6094, 0.9375, 0.6251, 0.9375, 0.6251, 0.9375, 0.6094, 0.9375, 0.8582, 0.01514, 0.8582, 0.0, 0.9224, 0.0, 0.9381, 0.0, 0.9537, 0.0, 0.9851, 0.0, 0.9851, 0.01514, 0.9537, 0.01514, 0.9381, 0.01514, 0.9224, 0.01514, 0.875, 0.01514, 0.2737, 0.7228, 0.2852, 0.7228, 0.2852, 0.7449, 0.2737, 0.7449, 0.1533, 0.587, 0.1533, 0.5891, 0.163, 0.5891, 0.163, 0.587, 0.7061, 0.7389, 0.7169, 0.7389, 0.7169, 0.761, 0.7061, 0.761, 0.1355, 0.5406, 0.1355, 0.5501, 0.1451, 0.5501, 0.1451, 0.5406, 0.748, 0.7078, 0.7589, 0.7078, 0.7589, 0.7299, 0.748, 0.7299, 0.4023, 0.7865, 0.4139, 0.7865, 0.4139, 0.8086, 0.4023, 0.8086, 0.5851, 0.7865, 0.5961, 0.7865, 0.5961, 0.8086, 0.5851, 0.8086, 0.2641, 0.0, 0.2641, 0.0, 0.1422, 0.0, 0.1246, 0.0, 0.07953, 0.0, 0.06186, 0.0, 0.0162, 0.0, 0.0, 0.0, 0.0, 0.0, 0.0162, 0.0, 0.06186, 0.0, 0.07953, 0.0, 0.1422, 0.0, 0.1553, 0.0, 0.1716, 0.0, 0.2024, 0.0, 0.7058, 0.7388, 0.7169, 0.7388, 0.7169, 0.7609, 0.7058, 0.7609, 0.2343, 0.9375, 0.2969, 0.9375, 0.2969, 0.9532, 0.2343, 0.9532, 0.1563, 0.6226, 0.1563, 0.6254, 0.1659, 0.6254, 0.1659, 0.6226, 0.2039, 0.6826, 0.2039, 0.6826, 0.2135, 0.6826, 0.2135, 0.6826, 0.1355, 0.5501, 0.1355, 0.555, 0.1451, 0.555, 0.1451, 0.5501, 0.1538, 0.6113, 0.1538, 0.6135, 0.1634, 0.6135, 0.1634, 0.6113, 0.8448, 0.01514, 0.8448, 0.0, 0.8582, 0.0, 0.8582, 0.01514, 0.0, 0.7659, 0.0, 0.2193, 0.0, 0.1405, 0.0, 0.1263, 0.0, 0.1107, 0.0, 0.06297, 0.0, 0.04705, 0.0, 0.03044, 0.0, 0.01522, 0.0, 0.0, 0.0, 0.0, 0.0, 0.01522, 0.0, 0.03044, 0.0, 0.04705, 0.0, 0.06297, 0.0, 0.1107, 0.0, 0.1263, 0.0, 0.1405, 0.0, 0.2193, 0.0, 0.7659, 0.0, 0.7819, 0.0, 0.7966, 0.0, 0.8124, 0.0, 0.9209, 0.0, 0.9375, 0.0, 0.9532, 0.0, 0.9854, 0.0, 1.0, 0.0, 1.0, 0.0, 0.9854, 0.0, 0.9532, 0.0, 0.9375, 0.0, 0.9209, 0.0, 0.8124, 0.0, 0.7966, 0.0, 0.7819, 0.2039, 0.6686, 0.2039, 0.6686, 0.2135, 0.6686, 0.2135, 0.6686, 0.7657, 0.9375, 0.7807, 0.9375, 0.7807, 0.9532, 0.7657, 0.9532, 0.09341, 0.9375, 0.1716, 0.9375, 0.1716, 0.9532, 0.09341, 0.9532, 0.1553, 0.0468, 0.2641, 0.0468, 0.2641, 0.06264, 0.1553, 0.06264, 0.2031, 0.7966, 0.2194, 0.7966, 0.2031, 0.8124, 0.0, 0.9854, 0.01574, 0.9854, 0.0, 1.0, 0.8122, 0.7966, 0.8448, 0.7966, 0.906, 0.7966, 0.906, 0.8126, 0.7965, 0.8126, 0.7965, 0.7966, 0.9851, 0.1102, 0.9851, 0.1257, 0.9851, 0.1257, 0.9851, 0.1102, 0.06011, 0.9854, 0.01574, 0.9854, 0.01574, 0.9854, 0.06011, 0.9854, 0.9381, 0.7659, 0.9381, 0.2181, 0.9381, 0.2181, 0.9381, 0.7659, 0.2194, 0.9375, 0.2343, 0.9375, 0.2343, 0.9532, 0.2194, 0.9532, 0.0162, 0.0468, 0.0162, 0.03029, 0.0162, 0.03029, 0.0162, 0.0468, 0.906, 0.9219, 0.9224, 0.9219, 0.9224, 0.9375, 0.1716, 0.2181, 0.1553, 0.2181, 0.1553, 0.1397, 0.1553, 0.1257, 0.1553, 0.1102, 0.1553, 0.06264, 0.2641, 0.06264, 0.2641, 0.2181, 0.468, 0.9854, 0.4055, 0.9854, 0.4055, 0.9854, 0.468, 0.9854, 0.8448, 0.0468, 0.8582, 0.0468, 0.8448, 0.06264, 0.2969, 0.9375, 0.3885, 0.9375, 0.3884, 0.9532, 0.2969, 0.9532, 0.9381, 0.01514, 0.9537, 0.01514, 0.9537, 0.01514, 0.9381, 0.01514, 0.1716, 0.9375, 0.2031, 0.9375, 0.2031, 0.9375, 0.1716, 0.9375, 0.8448, 0.2181, 0.9224, 0.2181, 0.9224, 0.7659, 0.8448, 0.7659, 0.8448, 0.5328, 0.8448, 0.4368, 0.8756, 0.1257, 0.9224, 0.1257, 0.9224, 0.1397, 0.8756, 0.1397, 0.9851, 0.7819, 0.9851, 0.7966, 0.9851, 0.7966, 0.9851, 0.7819, 0.06011, 0.7659, 0.07729, 0.7659, 0.07729, 0.7819, 0.06011, 0.7819, 0.2194, 0.9209, 0.2343, 0.9209, 0.2343, 0.9375, 0.2194, 0.9375, 0.2031, 0.9854, 0.1716, 0.9854, 0.1716, 0.9854, 0.2031, 0.9854, 0.2194, 0.9375, 0.2343, 0.9375, 0.2343, 0.9375, 0.2194, 0.9375, 0.0162, 0.2181, 0.0162, 0.1397, 0.0162, 0.1397, 0.0162, 0.2181, 0.5468, 0.9854, 0.468, 0.9854, 0.468, 0.9854, 0.5468, 0.9854, 0.2969, 0.9375, 0.3885, 0.9375, 0.3885, 0.9375, 0.2969, 0.9375, 0.9851, 0.9375, 0.9851, 0.9532, 0.9851, 0.9532, 0.9851, 0.9375, 0.8122, 0.7659, 0.8448, 0.7659, 0.9224, 0.7659, 0.9224, 0.7819, 0.906, 0.7819, 0.8448, 0.7819, 0.8122, 0.7819, 0.7965, 0.7819, 0.7807, 0.7819, 0.7657, 0.7819, 0.7657, 0.7659, 0.7807, 0.7659, 0.7807, 0.9854, 0.7657, 0.9854, 0.7657, 0.9854, 0.7807, 0.9854, 0.8448, 0.9854, 0.8122, 0.9854, 0.8122, 0.9854, 0.8448, 0.9854, 0.9537, 0.01514, 0.9851, 0.01514, 0.9851, 0.01514, 0.9537, 0.01514, 0.06186, 0.2181, 0.07953, 0.2181, 0.07729, 0.7659, 0.06011, 0.7659, 0.07953, 0.2181, 0.07729, 0.7659, 0.07729, 0.7659, 0.07953, 0.2181, 0.6251, 0.9375, 0.7191, 0.9375, 0.7191, 0.9375, 0.6251, 0.9375, 0.09341, 0.7819, 0.1716, 0.7819, 0.1716, 0.7966, 0.09341, 0.7966, 0.8122, 0.7819, 0.8448, 0.7819, 0.8448, 0.7966, 0.8122, 0.7966, 0.0162, 0.06264, 0.0162, 0.0468, 0.0162, 0.0468, 0.0162, 0.06264, 0.7965, 0.7819, 0.8122, 0.7819, 0.8122, 0.7966, 0.7965, 0.7966, 0.9851, 0.7659, 0.9851, 0.7819, 0.9851, 0.7819, 0.9851, 0.7659, 0.7657, 0.9854, 0.7191, 0.9854, 0.7191, 0.9854, 0.7657, 0.9854, 0.906, 0.7819, 0.9224, 0.7819, 0.9224, 0.7966, 0.906, 0.7966, 0.9851, 0.9854, 0.9537, 0.9854, 0.9537, 0.9854, 0.9851, 0.9854, 0.2343, 0.7819, 0.2343, 0.7966, 0.2194, 0.7966, 0.06011, 0.9209, 0.07729, 0.9209, 0.07729, 0.9375, 0.06011, 0.9375, 0.7657, 0.9219, 0.7807, 0.9219, 0.7807, 0.9375, 0.7657, 0.9375, 0.07729, 0.7659, 0.1716, 0.7659, 0.2194, 0.7659, 0.2343, 0.7659, 0.2343, 0.7819, 0.2194, 0.7819, 0.2031, 0.7819, 0.1716, 0.7819, 0.09341, 0.7819, 0.07729, 0.7819, 0.7657, 0.7819, 0.7807, 0.7819, 0.7807, 0.7966, 0.3885, 0.9375, 0.4055, 0.9375, 0.4055, 0.9532, 0.3884, 0.9532, 0.2031, 0.9209, 0.2194, 0.9209, 0.2194, 0.9375, 0.2194, 0.9854, 0.2031, 0.9854, 0.2031, 0.9854, 0.2194, 0.9854, 0.2031, 0.7819, 0.2194, 0.7819, 0.2194, 0.7966, 0.2031, 0.7966, 0.1422, 0.0, 0.2641, 0.0, 0.2641, 0.01514, 0.1422, 0.01514, 0.1422, 0.1257, 0.1553, 0.1257, 0.1553, 0.1397, 0.2969, 0.7659, 0.2343, 0.7659, 0.2194, 0.7659, 0.1716, 0.7659, 0.1716, 0.5362, 0.185, 0.5985, 0.2024, 0.6306, 0.2969, 0.723, 0.3277, 0.7659, 0.8448, 0.01514, 0.8582, 0.01514, 0.8582, 0.01514, 0.8448, 0.01514, 0.5468, 0.9375, 0.6094, 0.9375, 0.6094, 0.9532, 0.5468, 0.9532, 0.07729, 0.9209, 0.07729, 0.9375, 0.07729, 0.9375, 0.07729, 0.9209, 0.1244, 0.1257, 0.1422, 0.1257, 0.1422, 0.1397, 0.1244, 0.1397, 0.8582, 0.1257, 0.8582, 0.1397, 0.8448, 0.1397, 0.09341, 0.9854, 0.07729, 0.9854, 0.07729, 0.9854, 0.09341, 0.9854, 0.7191, 0.9375, 0.7657, 0.9375, 0.7657, 0.9375, 0.7191, 0.9375, 0.1422, 0.1102, 0.1553, 0.1102, 0.1553, 0.1257, 0.1422, 0.1257, 0.0162, 0.03029, 0.0162, 0.01514, 0.0162, 0.01514, 0.0162, 0.03029, 0.8582, 0.1102, 0.8582, 0.1257, 0.8448, 0.1257, 0.1422, 0.1397, 0.1553, 0.1397, 0.1553, 0.2181, 0.07953, 0.2181, 0.07953, 0.1397, 0.1244, 0.1397, 0.8582, 0.1397, 0.8756, 0.1397, 0.9224, 0.1397, 0.9224, 0.2181, 0.8448, 0.2181, 0.8448, 0.1397, 0.2343, 0.9375, 0.2969, 0.9375, 0.2969, 0.9375, 0.2343, 0.9375, 0.1422, 0.06264, 0.1553, 0.06264, 0.1553, 0.1102, 0.1422, 0.1102, 0.1422, 0.1397, 0.1422, 0.1257, 0.1553, 0.1397, 0.9224, 0.1257, 0.9381, 0.1257, 0.9224, 0.1397, 0.8448, 0.06264, 0.8582, 0.06264, 0.8582, 0.1102, 0.8448, 0.1102, 0.9851, 0.1257, 0.9851, 0.1397, 0.9851, 0.1397, 0.9851, 0.1257, 0.1422, 0.06264, 0.1422, 0.0468, 0.1553, 0.06264, 0.07953, 0.1257, 0.1244, 0.1257, 0.1244, 0.1397, 0.07953, 0.1397, 0.2343, 0.9854, 0.2194, 0.9854, 0.2194, 0.9854, 0.2343, 0.9854, 0.1422, 0.1257, 0.1244, 0.1257, 0.1244, 0.1257, 0.1422, 0.1257, 0.1422, 0.0468, 0.1553, 0.0468, 0.1553, 0.06264, 0.8582, 0.1257, 0.8756, 0.1257, 0.8756, 0.1397, 0.8582, 0.1397, 0.07729, 0.7819, 0.07729, 0.7966, 0.07729, 0.7966, 0.07729, 0.7819, 0.8582, 0.0468, 0.8582, 0.06264, 0.8448, 0.06264, 0.9537, 0.9854, 0.9851, 0.9854, 0.9851, 1.0, 0.9537, 1.0, 0.07953, 0.01514, 0.1246, 0.01514, 0.1246, 0.01514, 0.07953, 0.01514, 0.0162, 0.1102, 0.0162, 0.06264, 0.0162, 0.06264, 0.0162, 0.1102, 0.3885, 0.9375, 0.4055, 0.9375, 0.4055, 0.9375, 0.3885, 0.9375, 0.01574, 0.9854, 0.01574, 1.0, 0.0, 1.0, 0.1246, 0.01514, 0.1422, 0.01514, 0.1422, 0.01514, 0.1246, 0.01514, 0.9381, 0.1397, 0.9537, 0.1397, 0.9537, 0.2181, 0.9381, 0.2181, 0.06186, 0.01514, 0.07953, 0.01514, 0.1246, 0.01514, 0.1246, 0.03011, 0.1245, 0.04682, 0.1244, 0.1102, 0.07953, 0.1102, 0.06186, 0.1102, 0.0162, 0.1102, 0.0162, 0.06264, 0.0162, 0.0468, 0.0162, 0.03029, 0.0162, 0.01514, 0.8582, 0.1102, 0.8756, 0.1102, 0.8582, 0.1257, 0.1244, 0.1102, 0.1245, 0.04682, 0.1422, 0.0468, 0.1422, 0.06264, 0.1422, 0.1102, 0.8756, 0.1102, 0.8756, 0.1257, 0.8582, 0.1257, 0.9851, 0.9219, 0.9851, 0.9375, 0.9851, 0.9532, 0.9537, 0.9532, 0.9537, 0.9375, 0.9537, 0.9219, 0.9537, 0.8126, 0.9537, 0.7966, 0.9537, 0.7819, 0.9537, 0.7659, 0.9537, 0.2181, 0.9537, 0.1397, 0.9537, 0.1257, 0.9537, 0.1102, 0.9851, 0.1102, 0.9851, 0.1257, 0.9851, 0.1397, 0.9851, 0.7659, 0.9851, 0.7819, 0.9851, 0.7966, 0.9851, 0.8126, 0.8756, 0.1102, 0.9224, 0.1102, 0.9224, 0.1257, 0.8756, 0.1257, 0.875, 0.01514, 0.9224, 0.01514, 0.9381, 0.01514, 0.9537, 0.01514, 0.9851, 0.01514, 0.9851, 0.1102, 0.9537, 0.1102, 0.9381, 0.1102, 0.9224, 0.1102, 0.8756, 0.1102, 0.8754, 0.04717, 0.8754, 0.03141, 0.06186, 0.1397, 0.06186, 0.2181, 0.06011, 0.7659, 0.06011, 0.7819, 0.06011, 0.7966, 0.06011, 0.8124, 0.06011, 0.9209, 0.06011, 0.9375, 0.06011, 0.9532, 0.01574, 0.9532, 0.01574, 0.9375, 0.01574, 0.9209, 0.01574, 0.8124, 0.01574, 0.7966, 0.01574, 0.7819, 0.01574, 0.7659, 0.0162, 0.2181, 0.0162, 0.1397, 0.0162, 0.1257, 0.0162, 0.1102, 0.06186, 0.1102, 0.06186, 0.1257, 0.1553, 0.03129, 0.2641, 0.03129, 0.2641, 0.0468, 0.1553, 0.0468, 0.1244, 0.1257, 0.1244, 0.1102, 0.1422, 0.1257, 0.8122, 0.9375, 0.8448, 0.9375, 0.8448, 0.9532, 0.8122, 0.9532, 0.9537, 0.9532, 0.9851, 0.9532, 0.9851, 0.9854, 0.9537, 0.9854, 0.01574, 0.9532, 0.06011, 0.9532, 0.06011, 0.9854, 0.01574, 0.9854, 0.06186, 0.1257, 0.06186, 0.1102, 0.07953, 0.1257, 0.998, 0.9854, 0.998, 1.0, 0.998, 1.0, 0.998, 0.9854, 0.998, 0.9532, 0.998, 0.9375, 0.998, 0.9219, 0.998, 0.8126, 0.998, 0.7966, 0.998, 0.7819, 0.998, 0.7659, 0.998, 0.1107, 0.998, 0.01522, 0.998, 0.0, 0.998, 0.0, 0.998, 0.01522, 0.998, 0.1107, 0.998, 0.7659, 0.998, 0.7819, 0.998, 0.7966, 0.998, 0.8126, 0.998, 0.9219, 0.998, 0.9375, 0.998, 0.9532, 0.1244, 0.1102, 0.1422, 0.1102, 0.1422, 0.1257, 0.9381, 0.9532, 0.9381, 0.9375, 0.9537, 0.9532, 0.07729, 0.9854, 0.06011, 0.9854, 0.06011, 0.9854, 0.07729, 0.9854, 0.1716, 0.9854, 0.09341, 0.9854, 0.09341, 0.9854, 0.1716, 0.9854, 1.0, 0.1102, 0.9851, 0.1102, 0.9851, 0.01514, 1.0, 0.01514, 0.1246, 0.0, 0.1422, 0.0, 0.1422, 0.01514, 0.1246, 0.01514, 0.8122, 0.9854, 0.7965, 0.9854, 0.7965, 0.9854, 0.8122, 0.9854, 0.9537, 0.9854, 0.9381, 0.9854, 0.9381, 0.9854, 0.9537, 0.9854, 0.1244, 0.1257, 0.07953, 0.1257, 0.07953, 0.1257, 0.1244, 0.1257, 0.01574, 0.8124, 0.01574, 0.7966, 0.01574, 0.7966, 0.01574, 0.8124, 0.1553, 0.0468, 0.1422, 0.0468, 0.1422, 0.0468, 0.1553, 0.0468, 0.01574, 0.9854, 0.01574, 0.9532, 0.01574, 0.9532, 0.01574, 0.9854, 0.0162, 0.01514, 0.06186, 0.01514, 0.06186, 0.01514, 0.0162, 0.01514, 0.0162, 0.1257, 0.0162, 0.1102, 0.0162, 0.1102, 0.0162, 0.1257, 0.01574, 0.9209, 0.01574, 0.8124, 0.01574, 0.8124, 0.01574, 0.9209, 1.0, 0.0, 1.0, 0.01514, 0.9851, 0.01514, 0.09341, 0.9854, 0.1716, 0.9854, 0.2031, 0.9854, 0.2194, 0.9854, 0.2343, 0.9854, 0.2969, 0.9854, 0.3883, 0.9854, 0.4055, 0.9854, 0.468, 0.9854, 0.5468, 0.9854, 0.6094, 0.9854, 0.6255, 0.9854, 0.7191, 0.9854, 0.7657, 0.9854, 0.7807, 0.9854, 0.7965, 0.9854, 0.8122, 0.9854, 0.8448, 0.9854, 0.906, 0.9854, 0.9224, 0.9854, 0.9381, 0.9854, 0.9537, 0.9854, 0.9537, 1.0, 0.9381, 1.0, 0.9224, 1.0, 0.906, 1.0, 0.8448, 1.0, 0.8122, 1.0, 0.7965, 1.0, 0.7807, 1.0, 0.7657, 1.0, 0.7191, 1.0, 0.6256, 1.0, 0.6094, 1.0, 0.5468, 1.0, 0.468, 1.0, 0.4055, 1.0, 0.3882, 1.0, 0.2969, 1.0, 0.2343, 1.0, 0.2194, 1.0, 0.2031, 1.0, 0.1716, 1.0, 0.09341, 1.0, 0.07729, 1.0, 0.06011, 1.0, 0.01574, 1.0, 0.01574, 0.9854, 0.06011, 0.9854, 0.07729, 0.9854, 0.5468, 0.9375, 0.6094, 0.9375, 0.6094, 0.9375, 0.5468, 0.9375, 0.1245, 0.04682, 0.1246, 0.03011, 0.1422, 0.0468, 0.9224, 0.2181, 0.9381, 0.2181, 0.9381, 0.7659, 0.9224, 0.7659, 0.9224, 0.1397, 0.9381, 0.1397, 0.9381, 0.2181, 0.9224, 0.2181, 0.9224, 0.9219, 0.9381, 0.9219, 0.9381, 0.9375, 0.9224, 0.9375, 0.9381, 0.1257, 0.9381, 0.1397, 0.9224, 0.1397, 0.9224, 0.7659, 0.9381, 0.7659, 0.9381, 0.7819, 0.9224, 0.7819, 0.2641, 0.0468, 0.1553, 0.0468, 0.1553, 0.0468, 0.2641, 0.0468, 0.9224, 0.7819, 0.9381, 0.7819, 0.9381, 0.7966, 0.9224, 0.7966, 0.9851, 0.9219, 0.9851, 0.9375, 0.9851, 0.9375, 0.9851, 0.9219, 0.06011, 0.7819, 0.07729, 0.7819, 0.07729, 0.7966, 0.06011, 0.7966, 0.9851, 1.0, 0.9851, 0.9854, 1.0, 1.0, 0.906, 0.9219, 0.906, 0.9375, 0.8448, 0.9375, 0.8122, 0.9375, 0.7965, 0.9375, 0.7965, 0.9219, 0.906, 0.8126, 0.9224, 0.8126, 0.9224, 0.9219, 0.906, 0.9219, 0.7657, 0.8126, 0.7807, 0.8126, 0.7807, 0.9219, 0.7657, 0.9219, 0.906, 0.9854, 0.8448, 0.9854, 0.8448, 0.9854, 0.906, 0.9854, 0.9224, 0.8126, 0.9381, 0.8126, 0.9381, 0.9219, 0.9224, 0.9219, 0.07729, 0.8124, 0.07729, 0.7966, 0.09341, 0.8124, 0.09341, 0.7966, 0.1716, 0.7966, 0.2031, 0.7966, 0.2031, 0.8124, 0.09341, 0.8124, 0.9224, 0.7966, 0.9224, 0.8126, 0.906, 0.8126, 0.7657, 0.7966, 0.7807, 0.7966, 0.7807, 0.8126, 0.7657, 0.8126, 0.07729, 0.9375, 0.09341, 0.9375, 0.09341, 0.9375, 0.07729, 0.9375, 0.9224, 0.7966, 0.9381, 0.7966, 0.9381, 0.8126, 0.9224, 0.8126, 0.9851, 0.9532, 0.9851, 0.9854, 0.9851, 0.9854, 0.9851, 0.9532, 0.4055, 0.9375, 0.468, 0.9375, 0.468, 0.9375, 0.4055, 0.9375, 0.906, 0.9375, 0.9224, 0.9375, 0.9224, 0.9532, 0.906, 0.9532, 0.01574, 0.7966, 0.01574, 0.7819, 0.01574, 0.7819, 0.01574, 0.7966, 0.8448, 0.7819, 0.906, 0.7819, 0.906, 0.7966, 0.8448, 0.7966, 0.07953, 0.1102, 0.1244, 0.1102, 0.1244, 0.1257, 0.07953, 0.1257, 0.9851, 0.1397, 0.9851, 0.7659, 0.9851, 0.7659, 0.9851, 0.1397, 0.2194, 0.7819, 0.2343, 0.7819, 0.2194, 0.7966, 0.06186, 0.1397, 0.07953, 0.1397, 0.07953, 0.2181, 0.06186, 0.2181, 0.7965, 0.9219, 0.7965, 0.9375, 0.7807, 0.9375, 0.7807, 0.7819, 0.7965, 0.7819, 0.7965, 0.7966, 0.7807, 0.7966, 0.6255, 0.9854, 0.6094, 0.9854, 0.6094, 0.9854, 0.6255, 0.9854, 0.06186, 0.1102, 0.07953, 0.1102, 0.07953, 0.1257, 0.7807, 0.8126, 0.7965, 0.8126, 0.7965, 0.9219, 0.7807, 0.9219, 0.7807, 0.7966, 0.7965, 0.7966, 0.7965, 0.8126, 0.7657, 0.9375, 0.7807, 0.9375, 0.7807, 0.9375, 0.7657, 0.9375, 0.7965, 0.9375, 0.8122, 0.9375, 0.8122, 0.9532, 0.7965, 0.9532, 0.2031, 0.9375, 0.2031, 0.9209, 0.2194, 0.9375, 0.1716, 0.7819, 0.2031, 0.7819, 0.2031, 0.7966, 0.1716, 0.7966, 0.9381, 0.9219, 0.9537, 0.9219, 0.9537, 0.9375, 0.9381, 0.9375, 0.2031, 0.9375, 0.2194, 0.9375, 0.2194, 0.9532, 0.2031, 0.9532, 0.09341, 0.9209, 0.09341, 0.9375, 0.07729, 0.9375, 0.8582, 0.0468, 0.8448, 0.0468, 0.8448, 0.0468, 0.8582, 0.0468, 0.07729, 0.7819, 0.09341, 0.7819, 0.09341, 0.7966, 0.07729, 0.7966, 0.9381, 0.2181, 0.9537, 0.2181, 0.9537, 0.7659, 0.9381, 0.7659, 0.07729, 0.9209, 0.09341, 0.9209, 0.07729, 0.9375, 0.8582, 0.06264, 0.8582, 0.0468, 0.8582, 0.0468, 0.8582, 0.06264, 0.2194, 0.7966, 0.2343, 0.7966, 0.2343, 0.8124, 0.2194, 0.8124, 0.2194, 0.7966, 0.2194, 0.8124, 0.2031, 0.8124, 0.09341, 0.9209, 0.2031, 0.9209, 0.2031, 0.9375, 0.1716, 0.9375, 0.09341, 0.9375, 0.07729, 0.7966, 0.09341, 0.7966, 0.09341, 0.8124, 0.906, 0.8126, 0.906, 0.9219, 0.7965, 0.9219, 0.7965, 0.8126, 0.9381, 0.7966, 0.9381, 0.7819, 0.9381, 0.7819, 0.9381, 0.7966, 0.2194, 0.8124, 0.2343, 0.8124, 0.2343, 0.9209, 0.2194, 0.9209, 0.2031, 0.8124, 0.2194, 0.8124, 0.2194, 0.9209, 0.2031, 0.9209, 0.07729, 0.8124, 0.09341, 0.8124, 0.09341, 0.9209, 0.07729, 0.9209, 0.09341, 0.8124, 0.2031, 0.8124, 0.2031, 0.9209, 0.09341, 0.9209, 0.7807, 0.9219, 0.7965, 0.9219, 0.7807, 0.9375, 0.7807, 0.8126, 0.7807, 0.7966, 0.7965, 0.8126, 0.7657, 0.7966, 0.7657, 0.7819, 0.7807, 0.7966, 0.906, 0.7966, 0.9224, 0.7966, 0.906, 0.8126, 0.8448, 0.1257, 0.8582, 0.1257, 0.8448, 0.1397, 0.2031, 0.9375, 0.2194, 0.9375, 0.2194, 0.9375, 0.2031, 0.9375, 0.0162, 0.1397, 0.0162, 0.2181, 0.01574, 0.7659, 0.01574, 0.7819, 0.01574, 0.7966, 0.01574, 0.8124, 0.01574, 0.9209, 0.01574, 0.9375, 0.01574, 0.9532, 0.01574, 0.9854, 0.0, 0.9854, 0.0, 0.9532, 0.0, 0.9375, 0.0, 0.9209, 0.0, 0.8124, 0.0, 0.7966, 0.0, 0.7819, 0.0, 0.7659, 0.0, 0.2181, 0.0, 0.1397, 0.0, 0.1257, 0.0, 0.1102, 0.0, 0.06264, 0.0, 0.0468, 0.0, 0.03029, 0.0, 0.01514, 0.0162, 0.01514, 0.0162, 0.03029, 0.0162, 0.0468, 0.0162, 0.06264, 0.0162, 0.1102, 0.0162, 0.1257, 0.0, 0.0, 0.0162, 0.0, 0.0162, 0.01514, 0.0, 0.01514, 0.9851, 0.0, 1.0, 0.0, 0.9851, 0.01514, 0.06186, 0.01514, 0.07953, 0.01514, 0.07953, 0.01514, 0.06186, 0.01514, 1.0, 0.7659, 1.0, 0.7819, 1.0, 0.7966, 1.0, 0.8126, 1.0, 0.9219, 1.0, 0.9375, 1.0, 0.9532, 1.0, 0.9854, 0.9851, 0.9854, 0.9851, 0.9532, 0.9851, 0.9375, 0.9851, 0.9219, 0.9851, 0.8126, 0.9851, 0.7966, 0.9851, 0.7819, 0.9851, 0.7659, 0.9851, 0.1397, 0.9851, 0.1257, 0.9851, 0.1102, 1.0, 0.1102, 0.6094, 1.0, 0.5468, 1.0, 0.468, 1.0, 0.4055, 0.9967, 0.3882, 0.9967, 0.2969, 1.0, 0.2024, 1.0, 0.1716, 1.0, 0.09341, 1.0, 0.07729, 1.0, 0.06011, 1.0, 0.01574, 1.0, 0.0, 1.0, 0.0, 1.0, 0.01574, 1.0, 0.06011, 1.0, 0.07729, 1.0, 0.09341, 1.0, 0.1716, 1.0, 0.2031, 1.0, 0.2194, 1.0, 0.2343, 1.0, 0.2969, 0.9967, 0.3882, 0.9967, 0.4055, 1.0, 0.468, 1.0, 0.5468, 1.0, 0.6094, 0.9967, 0.6256, 0.9967, 0.7191, 0.9967, 0.7657, 0.9967, 0.7807, 0.9967, 0.7965, 0.9967, 0.8122, 1.0, 0.8448, 0.9967, 0.906, 0.9967, 0.9224, 0.9967, 0.9381, 0.9967, 0.9537, 0.9967, 0.9851, 0.9967, 1.0, 0.9967, 1.0, 0.9967, 0.9851, 0.9967, 0.9537, 0.9967, 0.9381, 0.9967, 0.9224, 0.9967, 0.906, 0.9967, 0.8448, 1.0, 0.8122, 0.9967, 0.7965, 0.9967, 0.7807, 0.9967, 0.7657, 0.9967, 0.7191, 0.9967, 0.6257, 0.9967, 0.8448, 0.1102, 0.8582, 0.1102, 0.8448, 0.1257, 0.468, 0.9375, 0.5468, 0.9375, 0.5468, 0.9375, 0.468, 0.9375, 0.906, 0.9375, 0.906, 0.9219, 0.9224, 0.9375, 0.8582, 0.1102, 0.8582, 0.06264, 0.8582, 0.06264, 0.8582, 0.1102, 0.01574, 0.9532, 0.01574, 0.9375, 0.01574, 0.9375, 0.01574, 0.9532, 0.2969, 0.9854, 0.2343, 0.9854, 0.2343, 0.9854, 0.2969, 0.9854, 0.9381, 0.1257, 0.9537, 0.1257, 0.9537, 0.1397, 0.9381, 0.1397, 0.9381, 0.7659, 0.9537, 0.7659, 0.9537, 0.7819, 0.9381, 0.7819, 0.9381, 0.9375, 0.9537, 0.9375, 0.9537, 0.9532, 0.9381, 0.7819, 0.9537, 0.7819, 0.9537, 0.7966, 0.9381, 0.7966, 0.9537, 0.1102, 0.9537, 0.1257, 0.9381, 0.1257, 0.2641, 0.01514, 0.2641, 0.03129, 0.1553, 0.03129, 0.1422, 0.03129, 0.1246, 0.03011, 0.1246, 0.01514, 0.1422, 0.01514, 0.9224, 0.9375, 0.9381, 0.9375, 0.9381, 0.9532, 0.9224, 0.1102, 0.9381, 0.1102, 0.9381, 0.1257, 0.9224, 0.1257, 0.9381, 0.8126, 0.9537, 0.8126, 0.9537, 0.9219, 0.9381, 0.9219, 0.9381, 0.7966, 0.9537, 0.7966, 0.9537, 0.8126, 0.9381, 0.8126, 0.1422, 0.03129, 0.1553, 0.03129, 0.1553, 0.0468, 0.1422, 0.0468, 0.8448, 0.9375, 0.906, 0.9375, 0.906, 0.9532, 0.8448, 0.9532, 0.06011, 0.9375, 0.07729, 0.9375, 0.06011, 0.9532, 0.9224, 0.9532, 0.9224, 0.9375, 0.9381, 0.9532, 0.7807, 0.9375, 0.7965, 0.9375, 0.7965, 0.9532, 0.7807, 0.9532, 0.1716, 0.9375, 0.2031, 0.9375, 0.2031, 0.9532, 0.1716, 0.9532, 0.07729, 0.9375, 0.09341, 0.9375, 0.09341, 0.9532, 0.07729, 0.9532, 0.06011, 0.7966, 0.07729, 0.7966, 0.07729, 0.8124, 0.06011, 0.8124, 0.06011, 0.8124, 0.07729, 0.8124, 0.07729, 0.9209, 0.06011, 0.9209, 0.9381, 0.1102, 0.9537, 0.1102, 0.9381, 0.1257, 0.09341, 0.9532, 0.1716, 0.9532, 0.2031, 0.9532, 0.2194, 0.9532, 0.2343, 0.9532, 0.2969, 0.9532, 0.3884, 0.9532, 0.4055, 0.9532, 0.468, 0.9532, 0.5468, 0.9532, 0.6094, 0.9532, 0.6252, 0.9532, 0.7191, 0.9532, 0.7657, 0.9532, 0.7807, 0.9532, 0.7965, 0.9532, 0.8122, 0.9532, 0.8448, 0.9532, 0.906, 0.9532, 0.9224, 0.9532, 0.9381, 0.9532, 0.9537, 0.9532, 0.9537, 0.9854, 0.9381, 0.9854, 0.9224, 0.9854, 0.906, 0.9854, 0.8448, 0.9854, 0.8122, 0.9854, 0.7965, 0.9854, 0.7807, 0.9854, 0.7657, 0.9854, 0.7191, 0.9854, 0.6255, 0.9854, 0.6094, 0.9854, 0.5468, 0.9854, 0.468, 0.9854, 0.4055, 0.9854, 0.3883, 0.9854, 0.2969, 0.9854, 0.2343, 0.9854, 0.2194, 0.9854, 0.2031, 0.9854, 0.1716, 0.9854, 0.09341, 0.9854, 0.07729, 0.9854, 0.06011, 0.9854, 0.06011, 0.9532, 0.07729, 0.9532, 0.8754, 0.03141, 0.8754, 0.04717, 0.8582, 0.0468, 0.8582, 0.03129, 0.8754, 0.03141, 0.8582, 0.0468, 0.8754, 0.04717, 0.8756, 0.1102, 0.8582, 0.1102, 0.8582, 0.06264, 0.8582, 0.0468, 0.8582, 0.03129, 0.8582, 0.0468, 0.8448, 0.0468, 0.8448, 0.03129, 0.9224, 0.01514, 0.9381, 0.01514, 0.9381, 0.01514, 0.9224, 0.01514, 0.6094, 0.9854, 0.5468, 0.9854, 0.5468, 0.9854, 0.6094, 0.9854, 0.07729, 0.7659, 0.07729, 0.7819, 0.07729, 0.7819, 0.07729, 0.7659, 0.906, 0.9375, 0.9224, 0.9375, 0.9224, 0.9375, 0.906, 0.9375, 0.9381, 0.2181, 0.9381, 0.1397, 0.9381, 0.1397, 0.9381, 0.2181, 0.9381, 0.9854, 0.9224, 0.9854, 0.9224, 0.9854, 0.9381, 0.9854, 0.9851, 0.01514, 0.9851, 0.1102, 0.9851, 0.1102, 0.9851, 0.01514, 0.9851, 0.8126, 0.9851, 0.9219, 0.9851, 0.9219, 0.9851, 0.8126, 0.4055, 0.9854, 0.3883, 0.9854, 0.3883, 0.9854, 0.4055, 0.9854, 0.01574, 0.9375, 0.01574, 0.9209, 0.01574, 0.9209, 0.01574, 0.9375, 0.9224, 0.1257, 0.8756, 0.1257, 0.8756, 0.1257, 0.9224, 0.1257, 0.9381, 0.9375, 0.9381, 0.9219, 0.9381, 0.9219, 0.9381, 0.9375, 0.07953, 0.1397, 0.07953, 0.2181, 0.07953, 0.2181, 0.07953, 0.1397, 0.07729, 0.7966, 0.07729, 0.8124, 0.07729, 0.8124, 0.07729, 0.7966, 0.1422, 0.1102, 0.1422, 0.1257, 0.1422, 0.1257, 0.1422, 0.1102, 0.7965, 0.9854, 0.7807, 0.9854, 0.7807, 0.9854, 0.7965, 0.9854, 0.01574, 0.7659, 0.0162, 0.2181, 0.0162, 0.2181, 0.01574, 0.7659, 0.7483, 0.01514, 0.8448, 0.01514, 0.8448, 0.01514, 0.7484, 0.01514, 0.9381, 0.1397, 0.9381, 0.1257, 0.9381, 0.1257, 0.9381, 0.1397, 0.9851, 0.7966, 0.9851, 0.8126, 0.9851, 0.8126, 0.9851, 0.7966, 0.8582, 0.1257, 0.8582, 0.1102, 0.8582, 0.1102, 0.8582, 0.1257, 0.7807, 0.9375, 0.7965, 0.9375, 0.7965, 0.9375, 0.7807, 0.9375, 0.875, 0.01514, 0.9224, 0.01514, 0.9224, 0.01514, 0.875, 0.01514, 0.9381, 0.9219, 0.9381, 0.8126, 0.9381, 0.8126, 0.9381, 0.9219, 0.7191, 0.9854, 0.6255, 0.9854, 0.6255, 0.9854, 0.7191, 0.9854, 0.07953, 0.1257, 0.07953, 0.1397, 0.07953, 0.1397, 0.07953, 0.1257, 0.07729, 0.8124, 0.07729, 0.9209, 0.07729, 0.9209, 0.07729, 0.8124, 0.0162, 0.1397, 0.0162, 0.1257, 0.0162, 0.1257, 0.0162, 0.1397, 0.8448, 0.9375, 0.906, 0.9375, 0.906, 0.9375, 0.8448, 0.9375, 0.9381, 0.7819, 0.9381, 0.7659, 0.9381, 0.7659, 0.9381, 0.7819, 0.9381, 0.1257, 0.9224, 0.1257, 0.9224, 0.1257, 0.9381, 0.1257, 0.9224, 0.9375, 0.9381, 0.9375, 0.9381, 0.9375, 0.9224, 0.9375, 0.09341, 0.9375, 0.1716, 0.9375, 0.1716, 0.9375, 0.09341, 0.9375, 0.3883, 0.9854, 0.2969, 0.9854, 0.2969, 0.9854, 0.3883, 0.9854, 0.9224, 0.9854, 0.906, 0.9854, 0.906, 0.9854, 0.9224, 0.9854, 0.01574, 0.7819, 0.01574, 0.7659, 0.01574, 0.7659, 0.01574, 0.7819, 0.1422, 0.06264, 0.1422, 0.1102, 0.1422, 0.1102, 0.1422, 0.06264, 0.8122, 0.9375, 0.8448, 0.9375, 0.8448, 0.9375, 0.8122, 0.9375, 0.8582, 0.01514, 0.875, 0.01514, 0.875, 0.01514, 0.8582, 0.01514, 0.1422, 0.0468, 0.1422, 0.06264, 0.1422, 0.06264, 0.1422, 0.0468, 0.9381, 0.8126, 0.9381, 0.7966, 0.9381, 0.7966, 0.9381, 0.8126, 0.8756, 0.1257, 0.8582, 0.1257, 0.8582, 0.1257, 0.8756, 0.1257, 0.7965, 0.9375, 0.8122, 0.9375, 0.8122, 0.9375, 0.7965, 0.9375, 0.5153, 0.04706, 0.5175, 0.04706, 0.5186, 0.04706, 0.5197, 0.04706, 0.5243, 0.04706, 0.5253, 0.04706, 0.5276, 0.04706, 0.5321, 0.04706, 0.5321, 0.05712, 0.5142, 0.04706, 0.5265, 0.08942, 0.5276, 0.09168, 0.5142, 0.1017, 0.5854, 0.1017, 0.5732, 0.08498, 0.5854, 0.06268, 0.571, 0.09171, 0.5723, 0.08943, 0.5854, 0.1017, 0.5689, 0.07016, 0.5666, 0.06801, 0.5854, 0.06268, 0.5643, 0.0983, 0.5854, 0.1017, 0.5854, 0.1028, 0.5723, 0.08943, 0.5732, 0.08498, 0.5854, 0.1017, 0.5732, 0.08498, 0.5732, 0.07844, 0.5854, 0.06268, 0.5854, 0.05605, 0.5666, 0.06801, 0.5854, 0.05494, 0.5854, 0.05706, 0.5666, 0.06801, 0.5854, 0.05605, 0.5643, 0.0983, 0.5854, 0.1127, 0.5854, 0.1139, 0.571, 0.07352, 0.5689, 0.07016, 0.5854, 0.06268, 0.5854, 0.1038, 0.5643, 0.0983, 0.5854, 0.1028, 0.5854, 0.115, 0.5643, 0.0983, 0.5854, 0.1139, 0.5854, 0.105, 0.5643, 0.0983, 0.5854, 0.1038, 0.571, 0.09171, 0.5854, 0.1017, 0.5643, 0.0983, 0.5732, 0.07844, 0.571, 0.07352, 0.5854, 0.06268, 0.5666, 0.06801, 0.5854, 0.05706, 0.5854, 0.06268, 0.5854, 0.1127, 0.5643, 0.0983, 0.5854, 0.105, 0.5321, 0.06509, 0.5142, 0.04814, 0.5321, 0.05751, 0.5321, 0.06822, 0.5142, 0.05494, 0.5321, 0.0658, 0.5342, 0.09834, 0.5142, 0.1127, 0.5142, 0.105, 0.5298, 0.07048, 0.5142, 0.05494, 0.5321, 0.06822, 0.5142, 0.105, 0.5142, 0.1038, 0.5342, 0.09834, 0.5276, 0.07373, 0.5142, 0.05494, 0.5298, 0.07048, 0.5298, 0.09393, 0.5342, 0.09834, 0.5142, 0.1028, 0.5253, 0.0782, 0.5142, 0.05494, 0.5276, 0.07373, 0.5342, 0.09834, 0.5142, 0.1038, 0.5142, 0.1028, 0.5142, 0.05494, 0.5253, 0.0782, 0.5142, 0.1017, 0.5566, 0.1183, 0.5566, 0.1072, 0.5573, 0.1072, 0.5186, 0.1183, 0.5381, 0.1039, 0.5381, 0.1039, 0.5197, 0.1183, 0.5142, 0.04814, 0.5142, 0.04706, 0.5321, 0.05712, 0.5321, 0.05751, 0.5142, 0.1127, 0.5342, 0.09834, 0.5142, 0.1139, 0.5298, 0.09393, 0.5142, 0.1028, 0.5142, 0.1017, 0.5253, 0.0782, 0.5253, 0.08504, 0.5142, 0.1017, 0.5253, 0.08504, 0.5265, 0.08942, 0.5142, 0.1017, 0.5276, 0.09168, 0.5298, 0.09393, 0.5142, 0.1017, 0.5321, 0.0658, 0.5142, 0.05494, 0.5142, 0.04814, 0.5321, 0.06509, 0.5521, 0.1183, 0.5521, 0.1072, 0.5536, 0.1072, 0.5566, 0.1183, 0.542, 0.1183, 0.5414, 0.1072, 0.542, 0.1072, 0.5382, 0.104, 0.5209, 0.1183, 0.5197, 0.1183, 0.5381, 0.1039, 0.5142, 0.1183, 0.5142, 0.1172, 0.5378, 0.1035, 0.5379, 0.1036, 0.5153, 0.1183, 0.5379, 0.1037, 0.538, 0.1038, 0.5175, 0.1183, 0.542, 0.1183, 0.545, 0.1072, 0.5465, 0.1072, 0.5465, 0.1183, 0.5606, 0.104, 0.5788, 0.1183, 0.5732, 0.1183, 0.5603, 0.1044, 0.5394, 0.1057, 0.5342, 0.1183, 0.5309, 0.1183, 0.5389, 0.1051, 0.5607, 0.1038, 0.5812, 0.1183, 0.5799, 0.1183, 0.5607, 0.1039, 0.5378, 0.1035, 0.5142, 0.1172, 0.5142, 0.115, 0.5377, 0.1033, 0.5788, 0.1183, 0.5606, 0.104, 0.5607, 0.1039, 0.5799, 0.1183, 0.5153, 0.1183, 0.5142, 0.1183, 0.5379, 0.1036, 0.5379, 0.1037, 0.5812, 0.1183, 0.5607, 0.1038, 0.5608, 0.1036, 0.5843, 0.1183, 0.5342, 0.1183, 0.5394, 0.1057, 0.5404, 0.1072, 0.541, 0.1072, 0.5409, 0.1183, 0.5601, 0.1047, 0.571, 0.1183, 0.5643, 0.1183, 0.5594, 0.1059, 0.5414, 0.1072, 0.542, 0.1183, 0.5409, 0.1183, 0.541, 0.1072, 0.5854, 0.1172, 0.5609, 0.1035, 0.5611, 0.1033, 0.5854, 0.115, 0.5643, 0.0983, 0.5854, 0.115, 0.5611, 0.1033, 0.545, 0.1072, 0.542, 0.1183, 0.542, 0.1072, 0.5298, 0.1183, 0.5388, 0.1049, 0.5389, 0.1051, 0.5309, 0.1183, 0.5603, 0.1044, 0.5732, 0.1183, 0.571, 0.1183, 0.5601, 0.1047, 0.5566, 0.1183, 0.5536, 0.1072, 0.5566, 0.1072, 0.5142, 0.1139, 0.5342, 0.09834, 0.5376, 0.1032, 0.5484, 0.1072, 0.5521, 0.1072, 0.5521, 0.1183, 0.5142, 0.115, 0.5142, 0.1139, 0.5376, 0.1032, 0.5377, 0.1033, 0.5854, 0.1172, 0.5854, 0.1183, 0.5609, 0.1036, 0.5609, 0.1035, 0.5276, 0.1183, 0.5386, 0.1046, 0.5387, 0.1048, 0.5287, 0.1183, 0.5609, 0.1036, 0.5854, 0.1183, 0.5843, 0.1183, 0.5608, 0.1036, 0.5594, 0.1059, 0.5643, 0.1183, 0.5578, 0.1183, 0.5577, 0.1072, 0.5585, 0.1072, 0.5386, 0.1046, 0.5276, 0.1183, 0.5253, 0.1183, 0.5384, 0.1044, 0.5209, 0.1183, 0.5382, 0.104, 0.5384, 0.1044, 0.5253, 0.1183, 0.5578, 0.1183, 0.5566, 0.1183, 0.5573, 0.1072, 0.5577, 0.1072, 0.5388, 0.1049, 0.5298, 0.1183, 0.5287, 0.1183, 0.5387, 0.1048, 0.5381, 0.1039, 0.5186, 0.1183, 0.5175, 0.1183, 0.538, 0.1038, 0.5484, 0.1072, 0.5521, 0.1183, 0.5465, 0.1183, 0.5465, 0.1072, 0.8582, 0.01514, 0.875, 0.01514, 0.8754, 0.03141, 0.8582, 0.03129, 0.8448, 0.03129, 0.7484, 0.03129, 0.7484, 0.01514, 0.8448, 0.01514, 0.8448, 0.1397, 0.8448, 0.2181, 0.7483, 0.2181, 0.7483, 0.06264, 0.8448, 0.06264, 0.8448, 0.1102, 0.8448, 0.1257, 0.7483, 0.0468, 0.8448, 0.0468, 0.8448, 0.06264, 0.7483, 0.06264, 0.8448, 0.2181, 0.8448, 0.4333, 0.8122, 0.3707, 0.7811, 0.3251, 0.7483, 0.2935, 0.7483, 0.2181, 0.8448, 0.0468, 0.7483, 0.0468, 0.7484, 0.0468, 0.8448, 0.0468, 0.7483, 0.0, 0.8448, 0.0, 0.8448, 0.01514, 0.7483, 0.01514, 0.7484, 0.03129, 0.8448, 0.03129, 0.8448, 0.0468, 0.7484, 0.0468, 0.8122, 0.0, 0.8448, 0.0, 0.8582, 0.0, 0.9224, 0.0, 0.9381, 0.0, 0.9537, 0.0, 0.9851, 0.0, 1.0, 0.0, 1.0, 0.0, 0.9851, 0.0, 0.9537, 0.0, 0.9381, 0.0, 0.9224, 0.0, 0.8582, 0.0, 0.8448, 0.0, 0.7483, 0.0, 0.7483, 0.0, 0.5854, 0.05494, 0.5666, 0.06801, 0.5666, 0.06546, 0.5666, 0.05723, 0.5666, 0.04706, 0.571, 0.04706, 0.5732, 0.04706, 0.5744, 0.04706, 0.5753, 0.04706, 0.5798, 0.04706, 0.581, 0.04706, 0.5843, 0.04706, 0.5854, 0.04706, 0.5666, 0.05918, 0.5854, 0.04706, 0.5854, 0.04814, 0.5666, 0.05949, 0.1422, 0.01514, 0.2641, 0.01514, 0.2641, 0.01514, 0.1422, 0.01514, 0.5666, 0.06508, 0.5666, 0.06046, 0.5854, 0.05154, 0.5854, 0.05154, 0.5854, 0.05494, 0.5666, 0.06546, 0.5666, 0.06508, 0.5666, 0.05723, 0.5854, 0.04706, 0.5666, 0.05918, 0.5854, 0.04923, 0.5854, 0.05041, 0.5666, 0.06014, 0.5666, 0.0598, 0.5854, 0.04923, 0.5666, 0.0598, 0.5666, 0.05949, 0.5854, 0.04814, 0.5666, 0.06014, 0.5854, 0.05041, 0.5854, 0.05154, 0.5666, 0.06046])
me_plane.materials.append(mat_door_iris)
me_plane.use_remesh_preserve_volume = False
me_plane.use_remesh_preserve_attributes = False
me_plane.use_mirror_vertex_groups = False
me_plane.auto_texspace = False
me_plane.update()

# ---- objects
ob_door_iris_cheatblockupper_001 = bpy.data.objects.new('door_iris.cheatblockupper.001', me_cube_001)
ob_door_iris_cheatblockupper = bpy.data.objects.new('door_iris.cheatblockupper', me_cube)
ob_door_iris_007_heightcheat_lower = bpy.data.objects.new('door_iris.007.heightcheat.lower', me_plane_008)
ob_door_iris_heightcheat_upper = bpy.data.objects.new('door_iris.heightcheat.upper', me_plane_007)
ob_empty_004 = bpy.data.objects.new('Empty.004', None)
ob_door_iris_006 = bpy.data.objects.new('door_iris.006', me_plane_006)
ob_empty_003 = bpy.data.objects.new('Empty.003', None)
ob_door_iris_002 = bpy.data.objects.new('door_iris.002', me_plane_002)
ob_empty_002 = bpy.data.objects.new('Empty.002', None)
ob_door_iris_003 = bpy.data.objects.new('door_iris.003', me_plane_003)
ob_empty_001 = bpy.data.objects.new('Empty.001', None)
ob_door_iris_004 = bpy.data.objects.new('door_iris.004', me_plane_004)
ob_empty = bpy.data.objects.new('Empty', None)
ob_door_iris_005 = bpy.data.objects.new('door_iris.005', me_plane_005)
ob_door_iris_frame = bpy.data.objects.new('door_iris.frame', me_plane)

# ---- transforms, parenting, visibility, modifiers, constraints
ob_door_iris_cheatblockupper_001.location = (2.836e-18, 0.0446, 0.2627)
ob_door_iris_cheatblockupper_001.scale = (0.0388, 0.1076, 0.2022)
ob_door_iris_cheatblockupper_001.lineart.crease_threshold = 0.0
ob_door_iris_cheatblockupper.location = (2.836e-18, 0.02622, 2.074)
ob_door_iris_cheatblockupper.scale = (0.0388, 0.08, 0.08)
ob_door_iris_cheatblockupper.lineart.crease_threshold = 0.0
ob_door_iris_007_heightcheat_lower.location = (0.0, 0.0, 0.0)
ob_door_iris_007_heightcheat_lower.lineart.crease_threshold = 0.0
_m = ob_door_iris_007_heightcheat_lower.modifiers.new('Mirror', 'MIRROR')
ob_door_iris_heightcheat_upper.location = (0.0, 0.0, 0.0)
ob_door_iris_heightcheat_upper.lineart.crease_threshold = 0.0
_m = ob_door_iris_heightcheat_upper.modifiers.new('Mirror', 'MIRROR')
ob_empty_004.location = (0.0, 0.7195, 0.8417)
ob_empty_004.scale = (0.2248, 0.2248, 0.2248)
ob_empty_004.empty_display_type = 'CUBE'
ob_empty_004.empty_image_offset = (0.0, 0.0)
ob_empty_004.lineart.crease_threshold = 0.0
ob_door_iris_006.parent = ob_empty_004
ob_door_iris_006.matrix_parent_inverse = Matrix(((4.449, 0.0, 0.0, -0.0), (0.0, 4.449, 0.0, -3.201), (0.0, -4.464e-07, 4.449, -3.745), (0.0, 0.0, 0.0, 1.0)))
ob_door_iris_006.location = (0.0, 0.0, 0.0)
ob_door_iris_006.lineart.crease_threshold = 0.0
_m = ob_door_iris_006.modifiers.new('Mirror', 'MIRROR')
ob_empty_003.location = (0.0, -0.3336, 0.6099)
ob_empty_003.scale = (0.2082, 0.2082, 0.2082)
ob_empty_003.empty_display_type = 'CUBE'
ob_empty_003.empty_image_offset = (0.0, 0.0)
ob_empty_003.lineart.crease_threshold = 0.0
ob_door_iris_002.parent = ob_empty_003
ob_door_iris_002.matrix_parent_inverse = Matrix(((4.803, 0.0, 0.0, -0.0), (0.0, 4.803, 0.0, 1.603), (0.0, 0.0, 4.803, -2.929), (0.0, 0.0, 0.0, 1.0)))
ob_door_iris_002.location = (0.0, 0.0, 0.0)
ob_door_iris_002.lineart.crease_threshold = 0.0
_m = ob_door_iris_002.modifiers.new('Mirror', 'MIRROR')
ob_empty_002.location = (0.0, -0.8407, 1.326)
ob_empty_002.scale = (0.2274, 0.2274, 0.2274)
ob_empty_002.empty_display_type = 'CUBE'
ob_empty_002.empty_image_offset = (0.0, 0.0)
ob_empty_002.lineart.crease_threshold = 0.0
ob_door_iris_003.parent = ob_empty_002
ob_door_iris_003.matrix_parent_inverse = Matrix(((4.397, 0.0, 0.0, -0.0), (0.0, 4.397, 0.0, 3.696), (0.0, 6.949e-07, 4.397, -5.829), (0.0, 0.0, 0.0, 1.0)))
ob_door_iris_003.location = (0.0, 0.0, 0.0)
ob_door_iris_003.lineart.crease_threshold = 0.0
_m = ob_door_iris_003.modifiers.new('Mirror', 'MIRROR')
ob_empty_001.location = (0.0, -0.1587, 1.963)
ob_empty_001.scale = (0.2047, 0.2047, 0.2047)
ob_empty_001.empty_display_type = 'CUBE'
ob_empty_001.empty_image_offset = (0.0, 0.0)
ob_empty_001.lineart.crease_threshold = 0.0
ob_door_iris_004.parent = ob_empty_001
ob_door_iris_004.matrix_parent_inverse = Matrix(((4.884, 0.0, 0.0, -0.0), (0.0, 4.884, 0.0, 0.7753), (0.0, 0.0, 4.884, -9.586), (0.0, 0.0, 0.0, 1.0)))
ob_door_iris_004.location = (0.0, 0.0, 0.0)
ob_door_iris_004.lineart.crease_threshold = 0.0
_m = ob_door_iris_004.modifiers.new('Mirror', 'MIRROR')
ob_empty.location = (0.04, 0.7187, 1.685)
ob_empty.scale = (0.2661, 0.2661, 0.2661)
ob_empty.empty_display_type = 'CUBE'
ob_empty.empty_image_offset = (0.0, 0.0)
ob_empty.lineart.crease_threshold = 0.0
ob_door_iris_005.parent = ob_empty
ob_door_iris_005.matrix_parent_inverse = Matrix(((3.758, 3.018e-09, 0.0, -0.1503), (0.0, 3.758, 0.0, -2.701), (0.0, 7.547e-07, 3.758, -6.331), (0.0, 0.0, 0.0, 1.0)))
ob_door_iris_005.location = (0.0, 0.0, 0.0)
ob_door_iris_005.lineart.crease_threshold = 0.0
_m = ob_door_iris_005.modifiers.new('Mirror', 'MIRROR')
ob_door_iris_frame.location = (0.0, 0.0, 0.0)
ob_door_iris_frame.lineart.crease_threshold = 0.0
_m = ob_door_iris_frame.modifiers.new('Mirror', 'MIRROR')

# ---- collection membership
col_collection_1.objects.link(ob_door_iris_cheatblockupper_001)
col_collection_1.objects.link(ob_door_iris_cheatblockupper)
col_collection_1.objects.link(ob_door_iris_007_heightcheat_lower)
col_collection_1.objects.link(ob_door_iris_heightcheat_upper)
col_collection_1.objects.link(ob_empty_004)
col_collection_1.objects.link(ob_door_iris_006)
col_collection_1.objects.link(ob_empty_003)
col_collection_1.objects.link(ob_door_iris_002)
col_collection_1.objects.link(ob_empty_002)
col_collection_1.objects.link(ob_door_iris_003)
col_collection_1.objects.link(ob_empty_001)
col_collection_1.objects.link(ob_door_iris_004)
col_collection_1.objects.link(ob_empty)
col_collection_1.objects.link(ob_door_iris_005)
col_collection_1.objects.link(ob_door_iris_frame)

# ---- scene / render settings (as saved in the file)
scene.frame_start = 1; scene.frame_end = 41; scene.frame_set(3)
scene.render.engine = 'BLENDER_EEVEE_NEXT'
scene.render.resolution_percentage = 50
scene.render.dither_intensity = 0.0
scene.cycles.use_denoising = False
scene.cycles.samples = 10
scene.cycles.sampling_pattern = 'TABULATED_SOBOL'
scene.cycles.light_sampling_threshold = 0.0
scene.cycles.use_adaptive_sampling = False
scene.cycles.use_light_tree = False
scene.cycles.blur_glossy = 0.0
scene.cycles.pixel_filter_type = 'GAUSSIAN'
scene.cycles.sample_clamp_indirect = 0.0
scene.view_settings.view_transform = 'Standard'
bpy.context.view_layer.update()

# ---- added for rendering (the .blend has no active camera and no usable light): camera, sun
cam_auto = bpy.data.cameras.new('AutoCamera')
cam_auto.lens = 50.0
cam_auto.sensor_width = 36.0
cam_auto.clip_end = 1000.0
ob_auto_camera = bpy.data.objects.new('AutoCamera', cam_auto)
scene.collection.objects.link(ob_auto_camera)
ob_auto_camera.location = (3.36618, -4.03941, 3.97294)
ob_auto_camera.rotation_euler = (1.09748, -7.21219e-08, 0.694738)
scene.camera = ob_auto_camera
light_auto_sun = bpy.data.lights.new('AutoSun', 'SUN')
light_auto_sun.energy = 3.0
light_auto_sun.angle = 0.0523599
ob_auto_sun = bpy.data.objects.new('AutoSun', light_auto_sun)
scene.collection.objects.link(ob_auto_sun)
ob_auto_sun.rotation_euler = (0.872665, 0.174533, 0.523599)
bpy.context.view_layer.update()
